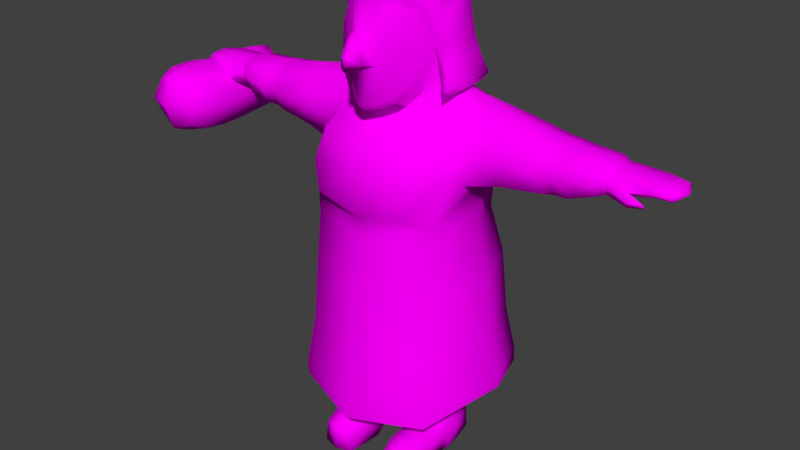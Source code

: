# Source: Woman4.blend  (saved by Blender 2.79.0; exported with 4.5.12 LTS)
import bpy
from mathutils import Matrix  # noqa: F401  (used for matrix-valued properties, if any)

bpy.ops.wm.read_factory_settings(use_empty=True)
scene = bpy.context.scene
scene.name = 'Scene'

# ---- collections
col_collection_1 = bpy.data.collections.new('Collection 1'); scene.collection.children.link(col_collection_1)

# ---- images (referenced by path relative to the original .blend; pixels are not part of the script)
import os
ASSET_DIR = os.environ.get("B2B_ASSET_DIR", "")  # directory of the original .blend (textures are referenced by path, not embedded)
HERE = os.path.dirname(os.path.abspath(__file__))  # packed textures are extracted next to this script under _unpacked/

def load_image(name, relpath, width, height, colorspace="sRGB"):
    """Load a texture the original file referenced (path relative to the .blend, or extracted next to this script)."""
    p = next((c for c in (os.path.join(HERE, relpath), os.path.join(ASSET_DIR, relpath)) if relpath and os.path.exists(c)), "")
    if p:
        img = bpy.data.images.load(p, check_existing=True)
        img.name = name
    else:  # same state as the original file: an image datablock whose file is absent (Cycles renders it pink)
        img = bpy.data.images.new(name, width, height)
        img.source = "FILE"
        img.filepath = "//" + (relpath or name)
    img.colorspace_settings.name = colorspace
    return img
img_woman_material = load_image('woman_material', 'woman_material.png', 1024, 1024, 'sRGB')

# ---- materials (node trees are filled in below, after node groups)
mat_material = bpy.data.materials.new('Material')
mat_material.alpha_threshold = 0.0
mat_material.roughness = 0.5
mat_material.line_color = (0.0, 0.0, 0.0, 1.0)

# ---- material node trees
mat_material.use_nodes = True; mat_material.node_tree.nodes.clear()
_N = mat_material.node_tree.nodes; _L = mat_material.node_tree.links
n0 = _N.new('ShaderNodeOutputMaterial'); n0.name = 'Material Output'; n0.location = (300, 300)
n1 = _N.new('ShaderNodeBsdfDiffuse'); n1.name = 'Diffuse BSDF'; n1.location = (10, 300)
n2 = _N.new('ShaderNodeTexImage'); n2.name = 'Image Texture'; n2.location = (-180, 300)
n2.width = 140
n2.image = img_woman_material
_L.new(n1.outputs[0], n0.inputs[0])
_L.new(n2.outputs[0], n1.inputs[0])
n0.is_active_output = True

# ---- world
world_world = bpy.data.worlds.new('World'); scene.world = world_world
world_world.color = (0.05088, 0.05088, 0.05088)
world_world.use_sun_shadow = False
world_world.sun_shadow_jitter_overblur = 0.0
world_world.cycles.sampling_method = 'MANUAL'

# ---- meshes
me_plane = bpy.data.meshes.new('Plane')
me_plane.from_pydata([(0.0937, -0.1329, 1.227), (0.1088, -0.1258, 1.428), (0.1112, -0.1058, 1.284), (0.1037, -0.1068, 1.348), (0.0646, -0.1697, 1.194), (0.06887, -0.1728, 1.444), (0.08618, -0.1836, 1.255), (0.08417, -0.1803, 1.373), (0.03679, -0.1931, 1.466), (0.05079, -0.209, 1.293), (0.03586, -0.2019, 1.371), (0.03421, -0.2042, 1.18), (0.1064, -0.108, 1.217), (0.1268, -0.1126, 1.437), (0.1224, -0.08057, 1.276), (0.1375, -0.06722, 1.326), (0.07159, -0.1448, 1.18), (0.0832, -0.1402, 1.466), (0.04009, -0.1775, 1.165), (0.03343, -0.2415, 1.298), (0.0231, -0.2351, 1.356), (0.1377, 0.01074, 1.319), (0.1375, 0.06819, 1.323), (0.05822, 0.1031, 1.326), (0.04947, -0.1974, 1.494), (0.1591, -0.07012, 1.342), (0.1496, -0.1034, 1.455), (0.0552, -0.1636, 1.519), (0.1013, -0.1359, 1.491), (0.05322, -0.1011, 1.535), (0.05222, -0.03604, 1.54), (0.05208, 0.05084, 1.517), (0.06367, 0.1157, 1.473), (0.09852, -0.09223, 1.507), (0.09802, -0.03643, 1.514), (0.09756, 0.03669, 1.494), (0.1268, 0.08577, 1.452), (0.1481, 0.01324, 1.456), (0.1379, -0.04536, 1.454), (0.1591, 0.008441, 1.341), (0.1573, 0.07318, 1.34), (0.06116, 0.1145, 1.338), (0.09299, -0.05689, 1.202), (0.105, -0.03247, 1.22), (0.1038, -0.00925, 1.241), (0.06915, -0.0791, 1.183), (0.05178, -0.09991, 1.178), (0.103, 0.02514, 1.261), (0.09893, 0.06645, 1.262), (0.06225, 0.09231, 1.265), (0.09427, -0.03176, 1.149), (0.1068, -0.00993, 1.156), (0.1058, 0.01133, 1.166), (0.06998, -0.05011, 1.144), (0.05099, -0.07022, 1.137), (0.1037, 0.0426, 1.182), (0.09599, 0.0769, 1.19), (0.06312, 0.1053, 1.208), (0.1529, 0.03998, 1.185), (0.1728, 0.03542, 1.218), (0.1698, 0.1275, 1.216), (0.1524, 0.1212, 1.19), (0.1614, -0.07367, 1.193), (0.04824, 0.1741, 1.193), (0.05277, 0.1878, 1.213), (0.1791, -0.07794, 1.219), (0.06493, 0.1456, 1.276), (0.1612, 0.09762, 1.277), (0.1633, 0.02552, 1.278), (0.1502, -0.05875, 1.259), (0.1633, -0.06198, 1.279), (0.1491, 0.09265, 1.258), (0.1502, 0.02842, 1.254), (0.06117, 0.137, 1.262), (0.02223, -0.2604, 1.288), (0.01633, -0.2655, 1.321), (0.09427, -0.028, 1.11), (0.1069, -0.007792, 1.116), (0.106, 0.0118, 1.122), (0.06998, -0.04492, 1.105), (0.05099, -0.06349, 1.1), (0.1046, 0.04131, 1.131), (0.09654, 0.07324, 1.14), (0.06312, 0.1005, 1.148), (0.0, -0.2186, 1.174), (-0.0937, -0.1329, 1.227), (0.0, -0.2079, 1.468), (-0.1088, -0.1258, 1.428), (0.0, -0.2217, 1.375), (0.0, -0.244, 1.297), (-0.1112, -0.1058, 1.284), (-0.1037, -0.1068, 1.348), (-0.0646, -0.1697, 1.194), (-0.06887, -0.1728, 1.444), (-0.08618, -0.1836, 1.255), (-0.08417, -0.1803, 1.373), (-0.03679, -0.1931, 1.466), (-0.05079, -0.209, 1.293), (-0.03586, -0.2019, 1.371), (-0.03421, -0.2042, 1.18), (0.0, -0.2006, 1.159), (-0.1064, -0.108, 1.217), (-0.1268, -0.1126, 1.437), (-0.1224, -0.08057, 1.276), (-0.1375, -0.06722, 1.326), (-0.07159, -0.1448, 1.18), (-0.0832, -0.1402, 1.466), (-0.04009, -0.1775, 1.165), (0.0, -0.2484, 1.36), (0.0, -0.2679, 1.298), (-0.03343, -0.2415, 1.298), (-0.0231, -0.2351, 1.356), (-0.1377, 0.01074, 1.319), (-0.1375, 0.06819, 1.323), (-0.05822, 0.1031, 1.326), (0.0, 0.1103, 1.324), (-0.04947, -0.1974, 1.494), (0.0, -0.2124, 1.498), (-0.1591, -0.07012, 1.342), (-0.1496, -0.1034, 1.455), (-0.0552, -0.1636, 1.519), (0.0, -0.181, 1.527), (-0.1013, -0.1359, 1.491), (0.0, -0.1082, 1.547), (0.0, -0.03753, 1.55), (0.0, 0.06035, 1.526), (0.0, 0.1225, 1.473), (-0.05322, -0.1011, 1.535), (-0.05222, -0.03604, 1.54), (-0.05208, 0.05084, 1.517), (-0.06367, 0.1157, 1.473), (-0.09852, -0.09223, 1.507), (-0.09802, -0.03643, 1.514), (-0.09756, 0.03669, 1.494), (-0.1268, 0.08577, 1.452), (-0.1481, 0.01324, 1.456), (-0.1379, -0.04536, 1.454), (-0.1591, 0.008441, 1.341), (-0.1573, 0.07318, 1.34), (-0.06116, 0.1145, 1.338), (0.0, 0.1217, 1.335), (0.0, -0.1152, 1.175), (-0.09299, -0.05689, 1.202), (-0.105, -0.03247, 1.22), (-0.1038, -0.00925, 1.241), (-0.06915, -0.0791, 1.183), (-0.05178, -0.09991, 1.178), (-0.103, 0.02514, 1.261), (-0.09893, 0.06645, 1.262), (-0.06225, 0.09231, 1.265), (0.0, 0.1052, 1.268), (0.0, -0.08382, 1.129), (-0.09427, -0.03176, 1.149), (-0.1068, -0.00993, 1.156), (-0.1058, 0.01133, 1.166), (-0.06998, -0.05011, 1.144), (-0.05099, -0.07022, 1.137), (-0.1037, 0.0426, 1.182), (-0.09599, 0.0769, 1.19), (-0.06312, 0.1053, 1.208), (0.0, 0.1206, 1.216), (-0.1529, 0.03998, 1.185), (-0.1728, 0.03542, 1.218), (0.0, 0.1849, 1.191), (0.0, 0.1989, 1.21), (-0.1698, 0.1275, 1.216), (-0.1524, 0.1212, 1.19), (-0.1614, -0.07367, 1.193), (-0.04824, 0.1741, 1.193), (-0.05277, 0.1878, 1.213), (-0.1791, -0.07794, 1.219), (-0.06493, 0.1456, 1.276), (-0.1612, 0.09762, 1.277), (-0.1633, 0.02552, 1.278), (-0.1502, -0.05875, 1.259), (-0.1633, -0.06198, 1.279), (-0.1491, 0.09265, 1.258), (-0.1502, 0.02842, 1.254), (0.0, 0.1585, 1.275), (-0.06117, 0.137, 1.262), (0.0, 0.1508, 1.263), (0.0, -0.2735, 1.321), (0.0, -0.2751, 1.283), (-0.02223, -0.2604, 1.288), (-0.01633, -0.2655, 1.321), (0.0, -0.07609, 1.096), (-0.09427, -0.028, 1.11), (-0.1069, -0.007792, 1.116), (-0.106, 0.0118, 1.122), (-0.06998, -0.04492, 1.105), (-0.05099, -0.06349, 1.1), (-0.1046, 0.04131, 1.131), (-0.09654, 0.07324, 1.14), (-0.06312, 0.1005, 1.148), (0.0, 0.115, 1.152), (-0.7936, -0.2395, 0.9901), (-0.7068, -0.211, 0.9881), (-0.7936, -0.2111, 0.903), (-0.7936, -0.1989, 1.081), (-0.8804, -0.211, 0.9881), (-0.8585, -0.1897, 0.9242), (-0.8492, -0.1802, 1.062), (-0.7286, -0.1897, 0.9242), (-0.7379, -0.1802, 1.062), (-0.6807, -0.1498, 0.9839), (-0.9064, -0.1498, 0.9839), (-0.7936, -0.1498, 0.8795), (-0.7936, -0.1498, 1.089), (-0.7088, -0.144, 0.9055), (-0.7218, -0.1421, 1.072), (-0.8783, -0.144, 0.9055), (-0.8653, -0.1421, 1.072), (-0.6736, 0.003068, 0.9787), (-0.7936, 0.2395, 0.9901), (-0.9135, 0.003068, 0.9787), (-0.7936, 0.003076, 0.8791), (-0.7936, -0.02727, 1.086), (-0.7036, 0.003072, 0.904), (-0.7165, -0.04531, 1.069), (-0.707, 0.2106, 0.9881), (-0.7936, 0.2106, 0.9033), (-0.7936, 0.2106, 1.073), (-0.8801, 0.2106, 0.9881), (-0.8835, 0.003072, 0.904), (-0.8706, -0.04531, 1.069), (-0.8577, 0.1882, 0.9252), (-0.8577, 0.1882, 1.049), (-0.7295, 0.1882, 0.9252), (-0.7295, 0.1882, 1.049), (-0.6857, 0.1466, 0.9846), (-0.9014, 0.1466, 0.9846), (-0.7936, 0.1466, 0.8848), (-0.7936, 0.1466, 1.084), (-0.7129, 0.1408, 0.91), (-0.7129, 0.1408, 1.058), (-0.8742, 0.1408, 0.91), (-0.8742, 0.1408, 1.058), (-0.7936, 0.003024, 1.078), (-0.7036, 0.003068, 1.053), (-0.8835, 0.003068, 1.053), (-0.7088, -0.144, 1.061), (-0.7285, -0.1898, 1.049), (-0.7936, -0.2111, 1.072), (-0.8586, -0.1898, 1.049), (-0.8783, -0.144, 1.061), (-0.7032, -0.07764, 0.9015), (-0.8839, -0.07764, 1.059), (-0.673, -0.07764, 0.9806), (-0.9142, -0.07764, 0.9806), (-0.7936, -0.07764, 0.8749), (-0.7936, -0.07764, 1.088), (-0.7032, -0.07764, 1.059), (-0.8839, -0.07764, 0.9015), (-0.8692, -0.07764, 1.072), (-0.7179, -0.07764, 1.072), (0.1382, 0.1709, 1.132), (0.2378, 0.01812, 0.863), (0.1287, 0.01478, 1.168), (0.2044, -0.1712, 0.8494), (0.1286, -0.07443, 1.125), (0.171, 0.172, 0.8586), (0.09849, 0.1074, 1.185), (0.2078, 0.1455, 1.109), (0.1812, 0.0187, 1.161), (0.2275, -0.09015, 1.047), (0.2405, 0.0227, 0.9517), (0.1604, 0.0821, 1.176), (0.2207, 0.1169, 0.9815), (0.2473, -0.07416, 0.9643), (0.1909, -0.05386, 1.119), (0.3263, 0.1449, 1.059), (0.3279, 0.02793, 1.162), (0.3353, -0.08569, 1.063), (0.3371, 0.02911, 0.9589), (0.3288, 0.1096, 1.136), (0.3283, 0.1153, 0.9839), (0.3431, -0.05772, 0.985), (0.3294, -0.05075, 1.136), (0.1466, -0.1883, 1.069), (0.1861, -0.08971, 1.087), (0.1753, -0.2131, 0.9704), (0.1501, -0.2265, 0.8842), (0.2141, -0.1204, 1.049), (0.2253, -0.1084, 0.9931), (0.2308, 0.01174, 0.796), (0.1987, -0.1746, 0.7913), (0.1711, 0.1626, 0.799), (0.3115, 0.03348, 0.2812), (0.2292, -0.2219, 0.2313), (0.2262, 0.2468, 0.2321), (0.1943, 0.2013, 0.6375), (0.1976, -0.1943, 0.635), (0.2622, 0.02407, 0.6346), (0.2066, 0.2171, 0.4317), (0.2089, -0.2037, 0.4312), (0.2808, 0.02716, 0.456), (0.4662, 0.1273, 1.059), (0.4671, 0.02721, 1.137), (0.4683, -0.06975, 1.06), (0.4693, 0.02822, 0.9744), (0.468, 0.09779, 1.117), (0.4673, 0.1013, 0.9978), (0.4703, -0.04482, 0.9983), (0.467, -0.04145, 1.116), (0.4996, 0.1274, 1.059), (0.5001, 0.03517, 1.134), (0.5004, -0.05487, 1.059), (0.5022, 0.03666, 0.9783), (0.5013, 0.1003, 1.114), (0.5006, 0.1037, 1.001), (0.5024, -0.0308, 0.9998), (0.4996, -0.02835, 1.114), (0.5373, 0.1229, 1.059), (0.5373, 0.02727, 1.129), (0.5371, -0.06511, 1.059), (0.54, 0.029, 0.9838), (0.5387, 0.09508, 1.111), (0.5385, 0.09819, 1.004), (0.5394, -0.04048, 1.004), (0.5365, -0.03867, 1.111), (0.6524, 0.09322, 1.071), (0.6579, 0.0285, 1.111), (0.6529, -0.03391, 1.071), (0.6488, 0.02999, 1.03), (0.6573, 0.07508, 1.1), (0.6492, 0.07641, 1.041), (0.6503, -0.01682, 1.041), (0.6562, -0.0167, 1.1), (0.6157, -0.03158, 1.03), (0.6187, -0.05388, 1.07), (0.6226, -0.03113, 1.109), (0.6248, 0.02814, 1.123), (0.6144, 0.09124, 1.03), (0.6139, 0.03009, 1.015), (0.6181, 0.1131, 1.07), (0.6242, 0.08921, 1.109), (0.2266, 0.2453, 0.279), (0.2297, -0.2232, 0.278), (0.3119, 0.03225, 0.3219), (0.0, 0.208, 1.121), (0.0, 0.01669, 1.193), (0.0, 0.1848, 0.8579), (0.0, 0.1238, 1.198), (-0.1382, 0.1709, 1.132), (-0.2378, 0.01812, 0.863), (-0.1287, 0.01478, 1.168), (0.0, -0.236, 0.8548), (0.0, -0.1199, 1.125), (-0.2044, -0.1712, 0.8494), (-0.1286, -0.07443, 1.125), (-0.171, 0.172, 0.8586), (-0.09849, 0.1074, 1.185), (-0.2078, 0.1455, 1.109), (-0.1812, 0.0187, 1.161), (-0.2275, -0.09015, 1.047), (-0.2405, 0.0227, 0.9517), (-0.1604, 0.0821, 1.176), (-0.2207, 0.1169, 0.9815), (-0.2473, -0.07416, 0.9643), (-0.1909, -0.05386, 1.119), (-0.3263, 0.1449, 1.059), (-0.3279, 0.02793, 1.162), (-0.3353, -0.08569, 1.063), (-0.3371, 0.02911, 0.9589), (-0.3288, 0.1096, 1.136), (-0.3283, 0.1153, 0.9839), (-0.3431, -0.05772, 0.985), (-0.3294, -0.05075, 1.136), (-0.1466, -0.1883, 1.069), (-0.1861, -0.08971, 1.087), (0.0, -0.2498, 1.001), (-0.1753, -0.2131, 0.9704), (0.0, -0.2238, 1.071), (0.0, -0.258, 0.8939), (-0.1501, -0.2265, 0.8842), (-0.2141, -0.1204, 1.049), (-0.2253, -0.1084, 0.9931), (0.0, 0.1926, 0.8012), (-0.2308, 0.01174, 0.796), (0.0, -0.2328, 0.7908), (-0.1987, -0.1746, 0.7913), (-0.1711, 0.1626, 0.799), (0.0, 0.3206, 0.2088), (-0.3115, 0.03348, 0.2812), (0.0, -0.2975, 0.2079), (-0.2292, -0.2219, 0.2313), (-0.2262, 0.2468, 0.2321), (-0.1943, 0.2013, 0.6375), (0.0, 0.2593, 0.638), (0.0, -0.2545, 0.6346), (-0.1976, -0.1943, 0.635), (-0.2622, 0.02407, 0.6346), (-0.2066, 0.2171, 0.4317), (0.0, -0.2692, 0.4187), (0.0, 0.2815, 0.4194), (-0.2089, -0.2037, 0.4312), (-0.2808, 0.02716, 0.456), (-0.4662, 0.1273, 1.059), (-0.4671, 0.02721, 1.137), (-0.4683, -0.06975, 1.06), (-0.4693, 0.02822, 0.9744), (-0.468, 0.09779, 1.117), (-0.4673, 0.1013, 0.9978), (-0.4703, -0.04482, 0.9983), (-0.467, -0.04145, 1.116), (-0.4996, 0.1274, 1.059), (-0.5001, 0.03517, 1.134), (-0.5004, -0.05487, 1.059), (-0.5022, 0.03666, 0.9783), (-0.5013, 0.1003, 1.114), (-0.5006, 0.1037, 1.001), (-0.5024, -0.0308, 0.9998), (-0.4996, -0.02835, 1.114), (-0.5373, 0.1229, 1.059), (-0.5373, 0.02727, 1.129), (-0.5371, -0.06511, 1.059), (-0.54, 0.029, 0.9838), (-0.5387, 0.09508, 1.111), (-0.5385, 0.09819, 1.004), (-0.5394, -0.04048, 1.004), (-0.5365, -0.03867, 1.111), (-0.6524, 0.09322, 1.071), (-0.6579, 0.0285, 1.111), (-0.6529, -0.03391, 1.071), (-0.6488, 0.02999, 1.03), (-0.6573, 0.07508, 1.1), (-0.6492, 0.07641, 1.041), (-0.6503, -0.01682, 1.041), (-0.6562, -0.0167, 1.1), (-0.6157, -0.03158, 1.03), (-0.6187, -0.05388, 1.07), (-0.6226, -0.03113, 1.109), (-0.6248, 0.02814, 1.123), (-0.6144, 0.09124, 1.03), (-0.6139, 0.03009, 1.015), (-0.6181, 0.1131, 1.07), (-0.6242, 0.08921, 1.109), (-0.2266, 0.2453, 0.279), (0.0, -0.2982, 0.2563), (0.0, 0.3184, 0.2576), (-0.2297, -0.2232, 0.278), (-0.3119, 0.03225, 0.3219), (0.6437, 0.09662, 1.071), (0.6497, 0.02842, 1.113), (0.6441, -0.03732, 1.071), (0.6393, 0.02998, 1.028), (0.6491, 0.0776, 1.102), (0.64, 0.07881, 1.04), (0.641, -0.01923, 1.039), (0.6478, -0.01929, 1.101), (0.7623, 0.09627, 1.081), (0.7625, 0.03313, 1.103), (0.7626, -0.02775, 1.081), (0.7635, 0.03458, 1.059), (0.7632, 0.07865, 1.098), (0.7627, 0.07977, 1.065), (0.7636, -0.01097, 1.065), (0.7622, -0.01105, 1.097), (0.8155, 0.08583, 1.081), (0.8157, 0.02911, 1.099), (0.8158, -0.02558, 1.081), (0.8167, 0.03041, 1.063), (0.8163, 0.06999, 1.094), (0.8159, 0.071, 1.068), (0.8168, -0.01051, 1.068), (0.8154, -0.01058, 1.094), (0.6953, -0.01233, 1.1), (0.6933, -0.0296, 1.075), (0.8386, 0.02996, 1.082), (0.6929, 0.09869, 1.075), (0.6919, -0.01227, 1.05), (0.6909, 0.03486, 1.041), (0.6965, 0.08046, 1.1), (0.6966, 0.03337, 1.109), (0.691, 0.08162, 1.05), (0.7126, -0.05198, 1.053), (0.7107, -0.04059, 1.033), (0.7551, -0.03502, 1.041), (0.7582, -0.04562, 1.054), (0.0567, -0.06077, 0.02108), (0.06084, -0.03121, 0.1552), (0.06367, 0.0901, 0.03799), (0.06689, 0.07904, 0.1552), (0.1686, -0.06077, 0.02108), (0.1644, -0.03121, 0.1552), (0.1616, 0.09096, 0.03805), (0.1584, 0.07904, 0.1552), (0.05027, -0.02379, 0.0271), (0.05482, 0.02247, 0.1552), (0.175, -0.02379, 0.0271), (0.1705, 0.02247, 0.1552), (0.1126, 0.1033, 0.04017), (0.1126, 0.09128, 0.1552), (0.1126, -0.07106, 0.01931), (0.1126, -0.0458, 0.1552), (0.1575, -0.217, 0.07411), (0.1126, -0.02412, 0.02705), (0.06571, -0.03353, 0.09946), (0.06356, 0.0859, 0.0997), (0.1617, 0.0859, 0.0997), (0.1596, -0.03353, 0.09946), (0.1754, 0.02324, 0.0997), (0.04985, 0.02324, 0.0997), (0.1126, -0.06092, 0.1262), (0.1126, 0.09903, 0.0997), (0.0636, 0.08582, 0.07243), (0.1617, 0.08582, 0.07243), (0.1708, -0.03502, 0.07235), (0.1753, 0.02287, 0.07243), (0.05003, 0.02287, 0.07243), (0.1126, -0.1285, 0.1162), (0.1126, 0.09901, 0.07243), (0.05451, -0.03502, 0.07235), (0.1655, -0.2175, 0.0007126), (0.1126, -0.2325, 0.0006768), (0.06017, -0.2175, 0.0007126), (0.114, -0.2324, 0.08956), (0.07382, -0.217, 0.07411), (0.06797, -0.1752, 0.09402), (0.1599, -0.1752, 0.09402), (0.1132, -0.1903, 0.1105), (0.06261, -0.1042, 0.09948), (0.05069, -0.1311, 0.07235), (0.05057, -0.09779, 0.001153), (0.1126, -0.1061, 0.001153), (0.1746, -0.1311, 0.07235), (0.1747, -0.09779, 0.001153), (0.1627, -0.1042, 0.09948), (0.1126, 0.07103, 0.0006173), (0.07647, 0.06177, 0.0006173), (0.1587, -0.01602, 0.0006763), (0.1488, 0.06264, 0.0006763), (0.06656, -0.01602, 0.0006763), (0.1126, -0.0162, 0.0006763), (0.06193, -0.03006, 0.2881), (0.06786, 0.07786, 0.2881), (0.1633, -0.03006, 0.2881), (0.1574, 0.07786, 0.2881), (0.05604, 0.02248, 0.2881), (0.1692, 0.02248, 0.2881), (0.1126, 0.08984, 0.2881), (0.1126, -0.04434, 0.2881), (-0.6437, 0.09662, 1.071), (-0.6497, 0.02842, 1.113), (-0.6441, -0.03732, 1.071), (-0.6393, 0.02998, 1.028), (-0.6491, 0.0776, 1.102), (-0.64, 0.07881, 1.04), (-0.641, -0.01923, 1.039), (-0.6478, -0.01929, 1.101), (-0.7623, 0.09627, 1.081), (-0.7625, 0.03313, 1.103), (-0.7626, -0.02775, 1.081), (-0.7635, 0.03458, 1.059), (-0.7632, 0.07865, 1.098), (-0.7627, 0.07977, 1.065), (-0.7636, -0.01097, 1.065), (-0.7622, -0.01105, 1.097), (-0.8155, 0.08583, 1.081), (-0.8157, 0.02911, 1.099), (-0.8158, -0.02558, 1.081), (-0.8167, 0.03041, 1.063), (-0.8163, 0.06999, 1.094), (-0.8159, 0.071, 1.068), (-0.8168, -0.01051, 1.068), (-0.8154, -0.01058, 1.094), (-0.6953, -0.01233, 1.1), (-0.6933, -0.0296, 1.075), (-0.8386, 0.02996, 1.082), (-0.6929, 0.09869, 1.075), (-0.6919, -0.01227, 1.05), (-0.6909, 0.03486, 1.041), (-0.6965, 0.08046, 1.1), (-0.6966, 0.03337, 1.109), (-0.691, 0.08162, 1.05), (-0.7126, -0.05198, 1.053), (-0.7107, -0.04059, 1.033), (-0.7551, -0.03502, 1.041), (-0.7582, -0.04562, 1.054), (-0.0567, -0.06077, 0.02108), (-0.06084, -0.03121, 0.1552), (-0.06367, 0.0901, 0.03799), (-0.06689, 0.07904, 0.1552), (-0.1686, -0.06077, 0.02108), (-0.1644, -0.03121, 0.1552), (-0.1616, 0.09096, 0.03805), (-0.1584, 0.07904, 0.1552), (-0.05027, -0.02379, 0.0271), (-0.05482, 0.02247, 0.1552), (-0.175, -0.02379, 0.0271), (-0.1705, 0.02247, 0.1552), (-0.1126, 0.1033, 0.04017), (-0.1126, 0.09128, 0.1552), (-0.1126, -0.07106, 0.01931), (-0.1126, -0.0458, 0.1552), (-0.1575, -0.217, 0.07411), (-0.1126, -0.02412, 0.02705), (-0.06571, -0.03353, 0.09946), (-0.06356, 0.0859, 0.0997), (-0.1617, 0.0859, 0.0997), (-0.1596, -0.03353, 0.09946), (-0.1754, 0.02324, 0.0997), (-0.04985, 0.02324, 0.0997), (-0.1126, -0.06092, 0.1262), (-0.1126, 0.09903, 0.0997), (-0.0636, 0.08582, 0.07243), (-0.1617, 0.08582, 0.07243), (-0.1708, -0.03502, 0.07235), (-0.1753, 0.02287, 0.07243), (-0.05003, 0.02287, 0.07243), (-0.1126, -0.1285, 0.1162), (-0.1126, 0.09901, 0.07243), (-0.05451, -0.03502, 0.07235), (-0.1655, -0.2175, 0.0007126), (-0.1126, -0.2325, 0.0006768), (-0.06017, -0.2175, 0.0007126), (-0.114, -0.2324, 0.08956), (-0.07382, -0.217, 0.07411), (-0.06797, -0.1752, 0.09402), (-0.1599, -0.1752, 0.09402), (-0.1132, -0.1903, 0.1105), (-0.06261, -0.1042, 0.09948), (-0.05069, -0.1311, 0.07235), (-0.05057, -0.09779, 0.001153), (-0.1126, -0.1061, 0.001153), (-0.1746, -0.1311, 0.07235), (-0.1747, -0.09779, 0.001153), (-0.1627, -0.1042, 0.09948), (-0.1126, 0.07103, 0.0006173), (-0.07647, 0.06177, 0.0006173), (-0.1587, -0.01602, 0.0006763), (-0.1488, 0.06264, 0.0006763), (-0.06656, -0.01602, 0.0006763), (-0.1126, -0.0162, 0.0006763), (-0.06193, -0.03006, 0.2881), (-0.06786, 0.07786, 0.2881), (-0.1633, -0.03006, 0.2881), (-0.1574, 0.07786, 0.2881), (-0.05604, 0.02248, 0.2881), (-0.1692, 0.02248, 0.2881), (-0.1126, 0.08984, 0.2881), (-0.1126, -0.04434, 0.2881)], [], [(7, 1, 5), (0, 6, 4), (6, 2, 3, 7), (9, 6, 7, 10), (11, 4, 6, 9), (10, 7, 5, 8), (0, 2, 6), (7, 3, 1), (88, 10, 8, 86), (84, 11, 9, 89), (9, 10, 20, 19), (3, 2, 14, 15), (5, 1, 13, 17), (0, 4, 16, 12), (11, 84, 100, 18), (1, 3, 15, 13), (2, 0, 12, 14), (4, 11, 18, 16), (19, 20, 75, 74), (89, 19, 109), (10, 88, 108, 20), (17, 13, 26, 28), (72, 71, 61, 58), (70, 69, 62, 65), (8, 5, 17), (66, 67, 60, 64), (67, 68, 59, 60), (8, 17, 28, 24), (13, 15, 25, 26), (86, 8, 24, 117), (24, 28, 27), (117, 24, 27, 121), (27, 29, 123, 121), (28, 33, 29, 27), (30, 29, 33, 34), (124, 123, 29, 30), (125, 124, 30, 31), (31, 30, 34, 35), (126, 125, 31, 32), (32, 31, 35, 36), (28, 26, 33), (36, 35, 37), (35, 34, 38, 37), (34, 33, 26, 38), (26, 25, 38), (37, 38, 25, 39), (36, 37, 39, 40), (41, 32, 36, 40), (140, 126, 32, 41), (18, 100, 141, 46), (15, 14, 43, 44), (12, 16, 45, 42), (22, 21, 47, 48), (16, 18, 46, 45), (23, 22, 48, 49), (21, 15, 44, 47), (14, 12, 42, 43), (115, 23, 49, 150), (43, 42, 50, 51), (150, 49, 57, 160), (47, 44, 52, 55), (44, 43, 51, 52), (48, 47, 55, 56), (45, 46, 54, 53), (42, 45, 53, 50), (49, 48, 56, 57), (46, 141, 151, 54), (58, 61, 60, 59), (62, 58, 59, 65), (63, 163, 164, 64), (61, 63, 64, 60), (68, 70, 65, 59), (178, 66, 64, 164), (71, 73, 63, 61), (69, 72, 58, 62), (73, 180, 163, 63), (23, 115, 180, 73), (15, 21, 72, 69), (22, 23, 73, 71), (140, 41, 66, 178), (39, 25, 70, 68), (40, 39, 68, 67), (41, 40, 67, 66), (25, 15, 69, 70), (21, 22, 71, 72), (182, 74, 75, 181), (109, 74, 182), (20, 108, 181, 75), (53, 54, 80, 79), (50, 53, 79, 76), (57, 56, 82, 83), (54, 151, 185, 80), (51, 50, 76, 77), (160, 57, 83, 194), (55, 52, 78, 81), (52, 51, 77, 78), (56, 55, 81, 82), (89, 9, 19), (109, 19, 74), (95, 93, 87), (85, 92, 94), (94, 95, 91, 90), (97, 98, 95, 94), (99, 97, 94, 92), (98, 96, 93, 95), (85, 94, 90), (95, 87, 91), (88, 86, 96, 98), (84, 89, 97, 99), (97, 110, 111, 98), (91, 104, 103, 90), (93, 106, 102, 87), (85, 101, 105, 92), (99, 107, 100, 84), (87, 102, 104, 91), (90, 103, 101, 85), (92, 105, 107, 99), (110, 183, 184, 111), (89, 109, 110), (98, 111, 108, 88), (106, 122, 119, 102), (177, 161, 166, 176), (175, 170, 167, 174), (96, 106, 93), (171, 169, 165, 172), (172, 165, 162, 173), (96, 116, 122, 106), (102, 119, 118, 104), (86, 117, 116, 96), (116, 120, 122), (117, 121, 120, 116), (120, 121, 123, 127), (122, 120, 127, 131), (128, 132, 131, 127), (124, 128, 127, 123), (125, 129, 128, 124), (129, 133, 132, 128), (126, 130, 129, 125), (130, 134, 133, 129), (122, 131, 119), (134, 135, 133), (133, 135, 136, 132), (132, 136, 119, 131), (119, 136, 118), (135, 137, 118, 136), (134, 138, 137, 135), (139, 138, 134, 130), (140, 139, 130, 126), (107, 146, 141, 100), (104, 144, 143, 103), (101, 142, 145, 105), (113, 148, 147, 112), (105, 145, 146, 107), (114, 149, 148, 113), (112, 147, 144, 104), (103, 143, 142, 101), (115, 150, 149, 114), (143, 153, 152, 142), (150, 160, 159, 149), (147, 157, 154, 144), (144, 154, 153, 143), (148, 158, 157, 147), (145, 155, 156, 146), (142, 152, 155, 145), (149, 159, 158, 148), (146, 156, 151, 141), (161, 162, 165, 166), (167, 170, 162, 161), (168, 169, 164, 163), (166, 165, 169, 168), (173, 162, 170, 175), (178, 164, 169, 171), (176, 166, 168, 179), (174, 167, 161, 177), (179, 168, 163, 180), (114, 179, 180, 115), (104, 174, 177, 112), (113, 176, 179, 114), (140, 178, 171, 139), (137, 173, 175, 118), (138, 172, 173, 137), (139, 171, 172, 138), (118, 175, 174, 104), (112, 177, 176, 113), (182, 181, 184, 183), (109, 182, 183), (111, 184, 181, 108), (155, 189, 190, 156), (152, 186, 189, 155), (159, 193, 192, 158), (156, 190, 185, 151), (153, 187, 186, 152), (160, 194, 193, 159), (157, 191, 188, 154), (154, 188, 187, 153), (158, 192, 191, 157), (89, 110, 97), (109, 183, 110), (204, 240, 241, 196), (204, 196, 202, 208), (195, 197, 202, 196), (195, 196, 241, 242), (195, 242, 243, 199), (195, 199, 200, 197), (205, 210, 200, 199), (205, 199, 243, 244), (206, 208, 202, 197), (206, 197, 200, 210), (207, 198, 203, 209), (207, 211, 201, 198), (250, 253, 211, 207), (250, 207, 209, 254), (249, 206, 210, 252), (249, 245, 208, 206), (248, 205, 244, 246), (248, 252, 210, 205), (247, 204, 208, 245), (247, 251, 240, 204), (229, 219, 228, 234), (229, 233, 227, 219), (213, 219, 227, 220), (213, 221, 228, 219), (213, 222, 226, 221), (213, 220, 225, 222), (230, 222, 225, 235), (230, 236, 226, 222), (231, 220, 227, 233), (231, 235, 225, 220), (232, 234, 228, 221), (232, 221, 226, 236), (237, 232, 236, 239), (237, 238, 234, 232), (215, 223, 235, 231), (215, 231, 233, 217), (214, 239, 236, 230), (214, 230, 235, 223), (212, 217, 233, 229), (212, 229, 234, 238), (216, 218, 238, 237), (224, 216, 237, 239), (209, 203, 241, 240), (203, 198, 242, 241), (198, 201, 243, 242), (253, 224, 239, 246), (254, 209, 240, 251), (201, 211, 244, 243), (218, 254, 251, 238), (211, 253, 246, 244), (212, 238, 251, 247), (212, 247, 245, 217), (214, 223, 252, 248), (214, 248, 246, 239), (215, 217, 245, 249), (215, 249, 252, 223), (216, 250, 254, 218), (216, 224, 253, 250), (339, 342, 261, 255), (339, 255, 260, 341), (268, 264, 282, 283), (260, 255, 262, 267), (256, 260, 267, 265), (257, 259, 269, 263), (258, 283, 281), (259, 347, 372, 278), (340, 257, 261, 342), (340, 347, 259, 257), (263, 269, 277, 271), (264, 268, 276, 272), (262, 266, 274, 270), (268, 265, 273, 276), (261, 257, 263, 266), (258, 256, 265, 268), (255, 261, 266, 262), (264, 269, 279, 282), (265, 267, 275, 273), (267, 262, 270, 275), (269, 264, 272, 277), (266, 263, 271, 274), (278, 282, 279), (370, 373, 281, 280), (370, 280, 278, 372), (280, 283, 282), (269, 259, 278, 279), (346, 258, 281, 373), (260, 256, 284, 286), (258, 346, 379, 285), (256, 258, 285, 284), (341, 260, 286, 377), (439, 336, 289, 382), (337, 438, 384, 288), (338, 337, 288, 287), (336, 338, 287, 289), (286, 284, 292, 290), (284, 285, 291, 292), (285, 379, 389, 291), (377, 286, 290, 388), (290, 292, 295, 293), (292, 291, 294, 295), (291, 389, 393, 294), (388, 290, 293, 394), (273, 275, 301, 299), (275, 270, 296, 301), (277, 272, 298, 303), (274, 271, 297, 300), (276, 273, 299, 302), (270, 274, 300, 296), (272, 276, 302, 298), (271, 277, 303, 297), (303, 298, 306, 311), (300, 297, 305, 308), (302, 299, 307, 310), (296, 300, 308, 304), (298, 302, 310, 306), (297, 303, 311, 305), (299, 301, 309, 307), (301, 296, 304, 309), (307, 309, 317, 315), (309, 304, 312, 317), (311, 306, 314, 319), (308, 305, 313, 316), (310, 307, 315, 318), (304, 308, 316, 312), (306, 310, 318, 314), (305, 311, 319, 313), (329, 328, 326, 322), (331, 330, 327, 321), (333, 332, 325, 323), (332, 334, 320, 325), (330, 329, 322, 327), (335, 331, 321, 324), (328, 333, 323, 326), (334, 335, 324, 320), (312, 316, 335, 334), (318, 315, 333, 328), (316, 313, 331, 335), (319, 314, 329, 330), (317, 312, 334, 332), (315, 317, 332, 333), (313, 319, 330, 331), (314, 318, 328, 329), (293, 295, 338, 336), (295, 294, 337, 338), (294, 393, 438, 337), (394, 293, 336, 439), (280, 281, 283), (278, 280, 282), (258, 268, 283), (339, 343, 351, 342), (339, 341, 350, 343), (358, 376, 375, 354), (350, 357, 352, 343), (344, 355, 357, 350), (345, 353, 359, 349), (348, 374, 376), (349, 368, 372, 347), (340, 342, 351, 345), (340, 345, 349, 347), (353, 361, 367, 359), (354, 362, 366, 358), (352, 360, 364, 356), (358, 366, 363, 355), (351, 356, 353, 345), (348, 358, 355, 344), (343, 352, 356, 351), (354, 375, 369, 359), (355, 363, 365, 357), (357, 365, 360, 352), (359, 367, 362, 354), (356, 364, 361, 353), (368, 369, 375), (370, 371, 374, 373), (370, 372, 368, 371), (371, 375, 376), (359, 369, 368, 349), (346, 373, 374, 348), (350, 381, 378, 344), (348, 380, 379, 346), (344, 378, 380, 348), (341, 377, 381, 350), (439, 382, 386, 437), (440, 385, 384, 438), (441, 383, 385, 440), (437, 386, 383, 441), (381, 387, 391, 378), (378, 391, 390, 380), (380, 390, 389, 379), (377, 388, 387, 381), (387, 392, 396, 391), (391, 396, 395, 390), (390, 395, 393, 389), (388, 394, 392, 387), (363, 400, 402, 365), (365, 402, 397, 360), (367, 404, 399, 362), (364, 401, 398, 361), (366, 403, 400, 363), (360, 397, 401, 364), (362, 399, 403, 366), (361, 398, 404, 367), (404, 412, 407, 399), (401, 409, 406, 398), (403, 411, 408, 400), (397, 405, 409, 401), (399, 407, 411, 403), (398, 406, 412, 404), (400, 408, 410, 402), (402, 410, 405, 397), (408, 416, 418, 410), (410, 418, 413, 405), (412, 420, 415, 407), (409, 417, 414, 406), (411, 419, 416, 408), (405, 413, 417, 409), (407, 415, 419, 411), (406, 414, 420, 412), (430, 423, 427, 429), (432, 422, 428, 431), (434, 424, 426, 433), (433, 426, 421, 435), (431, 428, 423, 430), (436, 425, 422, 432), (429, 427, 424, 434), (435, 421, 425, 436), (413, 435, 436, 417), (419, 429, 434, 416), (417, 436, 432, 414), (420, 431, 430, 415), (418, 433, 435, 413), (416, 434, 433, 418), (414, 432, 431, 420), (415, 430, 429, 419), (392, 437, 441, 396), (396, 441, 440, 395), (395, 440, 438, 393), (394, 439, 437, 392), (371, 376, 374), (368, 375, 371), (348, 376, 358), (472, 473, 451, 454), (470, 471, 453, 456), (469, 472, 454, 450), (467, 470, 456, 452), (473, 466, 457, 451), (471, 474, 455, 453), (474, 469, 450, 455), (466, 467, 452, 457), (452, 456, 464, 460), (451, 457, 465, 459), (453, 455, 463, 461), (455, 450, 458, 463), (457, 452, 460, 465), (454, 451, 459, 462), (456, 453, 461, 464), (450, 454, 462, 458), (462, 459, 468), (464, 461, 468), (458, 462, 468), (460, 464, 468), (459, 465, 468), (461, 463, 468), (463, 458, 468), (465, 460, 468), (449, 444, 467, 466), (447, 442, 469, 474), (445, 447, 474, 471), (443, 449, 466, 473), (470, 467, 478, 477), (442, 446, 472, 469), (448, 445, 471, 470), (446, 443, 473, 472), (475, 476, 477, 478), (444, 448, 476, 475), (467, 475, 478), (470, 476, 448), (467, 444, 475), (470, 477, 476), (502, 488, 482, 498), (504, 492, 486, 499), (501, 490, 484, 500), (503, 494, 480, 497), (496, 489, 483, 493), (513, 495, 516, 514), (514, 516, 517, 515), (485, 489, 530, 531), (499, 486, 490, 501), (497, 480, 488, 502), (491, 485, 531, 528), (516, 520, 518, 517), (495, 519, 520, 516), (487, 496, 493, 479), (500, 484, 494, 503), (498, 482, 492, 504), (505, 498, 504, 511), (526, 525, 495, 513), (512, 497, 502, 509), (506, 499, 501, 508), (523, 524, 514, 515), (508, 501, 500, 507), (511, 504, 499, 506), (509, 502, 498, 505), (487, 509, 505, 481), (491, 511, 506, 485), (489, 508, 507, 483), (510, 521, 518, 520), (485, 506, 508, 489), (479, 512, 509, 487), (522, 523, 515, 517), (481, 505, 511, 491), (524, 526, 513, 514), (521, 522, 517, 518), (527, 510, 520, 519), (525, 527, 519, 495), (507, 500, 527, 525), (500, 503, 510, 527), (497, 512, 522, 521), (493, 483, 526, 524), (512, 479, 523, 522), (503, 497, 521, 510), (479, 493, 524, 523), (483, 507, 525, 526), (528, 531, 530, 533), (529, 528, 533, 532), (489, 496, 533, 530), (487, 481, 529, 532), (496, 487, 532, 533), (481, 491, 528, 529), (480, 494, 541, 534), (486, 492, 540, 537), (494, 484, 536, 541), (492, 482, 535, 540), (484, 490, 539, 536), (490, 486, 537, 539), (488, 480, 534, 538), (482, 488, 538, 535), (572, 554, 551, 573), (570, 556, 553, 571), (569, 550, 554, 572), (567, 552, 556, 570), (573, 551, 557, 566), (571, 553, 555, 574), (574, 555, 550, 569), (566, 557, 552, 567), (552, 560, 564, 556), (551, 559, 565, 557), (553, 561, 563, 555), (555, 563, 558, 550), (557, 565, 560, 552), (554, 562, 559, 551), (556, 564, 561, 553), (550, 558, 562, 554), (562, 568, 559), (564, 568, 561), (558, 568, 562), (560, 568, 564), (559, 568, 565), (561, 568, 563), (563, 568, 558), (565, 568, 560), (549, 566, 567, 544), (547, 574, 569, 542), (545, 571, 574, 547), (543, 573, 566, 549), (570, 577, 578, 567), (542, 569, 572, 546), (548, 570, 571, 545), (546, 572, 573, 543), (575, 578, 577, 576), (544, 575, 576, 548), (567, 578, 575), (570, 548, 576), (567, 575, 544), (570, 576, 577), (602, 598, 582, 588), (604, 599, 586, 592), (601, 600, 584, 590), (603, 597, 580, 594), (596, 593, 583, 589), (613, 614, 616, 595), (614, 615, 617, 616), (585, 631, 630, 589), (599, 601, 590, 586), (597, 602, 588, 580), (591, 628, 631, 585), (616, 617, 618, 620), (595, 616, 620, 619), (587, 579, 593, 596), (600, 603, 594, 584), (598, 604, 592, 582), (605, 611, 604, 598), (626, 613, 595, 625), (612, 609, 602, 597), (606, 608, 601, 599), (623, 615, 614, 624), (608, 607, 600, 601), (611, 606, 599, 604), (609, 605, 598, 602), (587, 581, 605, 609), (591, 585, 606, 611), (589, 583, 607, 608), (610, 620, 618, 621), (585, 589, 608, 606), (579, 587, 609, 612), (622, 617, 615, 623), (581, 591, 611, 605), (624, 614, 613, 626), (621, 618, 617, 622), (627, 619, 620, 610), (625, 595, 619, 627), (607, 625, 627, 600), (600, 627, 610, 603), (597, 621, 622, 612), (593, 624, 626, 583), (612, 622, 623, 579), (603, 610, 621, 597), (579, 623, 624, 593), (583, 626, 625, 607), (628, 633, 630, 631), (629, 632, 633, 628), (589, 630, 633, 596), (587, 632, 629, 581), (596, 633, 632, 587), (581, 629, 628, 591), (580, 634, 641, 594), (586, 637, 640, 592), (594, 641, 636, 584), (592, 640, 635, 582), (584, 636, 639, 590), (590, 639, 637, 586), (588, 638, 634, 580), (582, 635, 638, 588)])
me_plane.polygons.foreach_set('use_smooth', [True] * 630)
_uv = me_plane.uv_layers.new(name='UVMap')
_uv.uv.foreach_set('vector', [0.5932, 0.5595, 0.6097, 0.5758, 0.587, 0.5853, 0.5915, 0.5056, 0.5865, 0.5165, 0.5752, 0.5018, 0.5865, 0.5165, 0.6083, 0.5205, 0.6118, 0.5439, 0.5932, 0.5595, 0.5811, 0.5289, 0.5865, 0.5165, 0.5932, 0.5595, 0.5776, 0.5657, 0.5641, 0.5013, 0.5752, 0.5018, 0.5865, 0.5165, 0.5811, 0.5289, 0.5776, 0.5657, 0.5932, 0.5595, 0.587, 0.5853, 0.5713, 0.594, 0.5915, 0.5056, 0.6083, 0.5205, 0.5865, 0.5165, 0.5932, 0.5595, 0.6118, 0.5439, 0.6097, 0.5758, 0.5559, 0.5685, 0.5776, 0.5657, 0.5713, 0.594, 0.5559, 0.5942, 0.5559, 0.5013, 0.5641, 0.5013, 0.5811, 0.5289, 0.5559, 0.5261, 0.5811, 0.5289, 0.5776, 0.5657, 0.5669, 0.5582, 0.5699, 0.5335, 0.6118, 0.5439, 0.6083, 0.5205, 0.6153, 0.5145, 0.6291, 0.5315, 0.587, 0.5853, 0.6097, 0.5758, 0.6186, 0.5787, 0.5983, 0.5919, 0.5915, 0.5056, 0.5752, 0.5018, 0.5775, 0.4963, 0.5963, 0.4999, 0.5641, 0.5013, 0.5559, 0.5013, 0.5559, 0.4989, 0.5656, 0.4975, 0.6097, 0.5758, 0.6118, 0.5439, 0.6291, 0.5315, 0.6186, 0.5787, 0.6083, 0.5205, 0.5915, 0.5056, 0.5963, 0.4999, 0.6153, 0.5145, 0.5752, 0.5018, 0.5641, 0.5013, 0.5656, 0.4975, 0.5775, 0.4963, 0.5699, 0.5335, 0.5669, 0.5582, 0.5612, 0.545, 0.5611, 0.5367, 0.5559, 0.5261, 0.5699, 0.5335, 0.5559, 0.5338, 0.5776, 0.5657, 0.5559, 0.5685, 0.5559, 0.5576, 0.5669, 0.5582, 0.03079, 0.496, 0.05006, 0.473, 0.06057, 0.4807, 0.04394, 0.5016, 0.9459, 0.4609, 0.9253, 0.4492, 0.9304, 0.4221, 0.9564, 0.437, 0.1093, 0.4113, 0.11, 0.3971, 0.138, 0.3802, 0.132, 0.3937, 0.5713, 0.594, 0.587, 0.5853, 0.5983, 0.5919, 0.1818, 0.5028, 0.1635, 0.463, 0.1885, 0.4547, 0.2142, 0.5039, 0.1635, 0.463, 0.1421, 0.4407, 0.1658, 0.4245, 0.1885, 0.4547, 0.01062, 0.5245, 0.03079, 0.496, 0.04394, 0.5016, 0.02482, 0.526, 0.05006, 0.473, 0.083, 0.4248, 0.08783, 0.4372, 0.06057, 0.4807, 0.009975, 0.5451, 0.01062, 0.5245, 0.02482, 0.526, 0.02248, 0.5439, 0.02482, 0.526, 0.04394, 0.5016, 0.0395, 0.5246, 0.02248, 0.5439, 0.02482, 0.526, 0.0395, 0.5246, 0.03657, 0.5425, 0.0395, 0.5246, 0.05944, 0.524, 0.05891, 0.5403, 0.03657, 0.5425, 0.04394, 0.5016, 0.06171, 0.5065, 0.05944, 0.524, 0.0395, 0.5246, 0.07809, 0.5244, 0.05944, 0.524, 0.06171, 0.5065, 0.07921, 0.5097, 0.07814, 0.5385, 0.05891, 0.5403, 0.05944, 0.524, 0.07809, 0.5244, 0.103, 0.5361, 0.07814, 0.5385, 0.07809, 0.5244, 0.101, 0.5238, 0.101, 0.5238, 0.07809, 0.5244, 0.07921, 0.5097, 0.09989, 0.5107, 0.1214, 0.5343, 0.103, 0.5361, 0.101, 0.5238, 0.1185, 0.5199, 0.1185, 0.5199, 0.101, 0.5238, 0.09989, 0.5107, 0.116, 0.5033, 0.04394, 0.5016, 0.06057, 0.4807, 0.06171, 0.5065, 0.116, 0.5033, 0.09989, 0.5107, 0.09921, 0.4922, 0.09989, 0.5107, 0.07921, 0.5097, 0.08096, 0.4864, 0.09921, 0.4922, 0.07921, 0.5097, 0.06171, 0.5065, 0.06057, 0.4807, 0.08096, 0.4864, 0.06057, 0.4807, 0.08783, 0.4372, 0.08096, 0.4864, 0.09921, 0.4922, 0.08096, 0.4864, 0.08783, 0.4372, 0.1186, 0.4563, 0.116, 0.5033, 0.09921, 0.4922, 0.1186, 0.4563, 0.1386, 0.4729, 0.1567, 0.5091, 0.1185, 0.5199, 0.116, 0.5033, 0.1386, 0.4729, 0.1616, 0.5304, 0.1214, 0.5343, 0.1185, 0.5199, 0.1567, 0.5091, 0.5656, 0.4975, 0.5559, 0.4989, 0.5559, 0.4812, 0.5785, 0.4813, 0.6291, 0.5315, 0.6153, 0.5145, 0.6207, 0.483, 0.6339, 0.4855, 0.5963, 0.4999, 0.5775, 0.4963, 0.5897, 0.4786, 0.6063, 0.4816, 0.6798, 0.5075, 0.657, 0.515, 0.6514, 0.486, 0.6684, 0.4777, 0.5775, 0.4963, 0.5656, 0.4975, 0.5785, 0.4813, 0.5897, 0.4786, 0.7054, 0.4835, 0.6798, 0.5075, 0.6684, 0.4777, 0.6861, 0.466, 0.657, 0.515, 0.6291, 0.5315, 0.6339, 0.4855, 0.6514, 0.486, 0.6153, 0.5145, 0.5963, 0.4999, 0.6063, 0.4816, 0.6207, 0.483, 0.7231, 0.4676, 0.7054, 0.4835, 0.6861, 0.466, 0.7081, 0.4503, 0.6207, 0.483, 0.6063, 0.4816, 0.6049, 0.4556, 0.616, 0.4538, 0.7081, 0.4503, 0.6861, 0.466, 0.6736, 0.4444, 0.6966, 0.432, 0.6514, 0.486, 0.6339, 0.4855, 0.6258, 0.4533, 0.6405, 0.4527, 0.6339, 0.4855, 0.6207, 0.483, 0.616, 0.4538, 0.6258, 0.4533, 0.6684, 0.4777, 0.6514, 0.486, 0.6405, 0.4527, 0.6547, 0.4481, 0.5897, 0.4786, 0.5785, 0.4813, 0.5795, 0.459, 0.5918, 0.4578, 0.6063, 0.4816, 0.5897, 0.4786, 0.5918, 0.4578, 0.6049, 0.4556, 0.6861, 0.466, 0.6684, 0.4777, 0.6547, 0.4481, 0.6736, 0.4444, 0.5785, 0.4813, 0.5559, 0.4812, 0.5559, 0.4586, 0.5795, 0.459, 0.1799, 0.4152, 0.2006, 0.4485, 0.1885, 0.4547, 0.1658, 0.4245, 0.138, 0.3802, 0.1799, 0.4152, 0.1658, 0.4245, 0.132, 0.3937, 0.2247, 0.5007, 0.2293, 0.5239, 0.2194, 0.5249, 0.2142, 0.5039, 0.2006, 0.4485, 0.2247, 0.5007, 0.2142, 0.5039, 0.1885, 0.4547, 0.1421, 0.4407, 0.1093, 0.4113, 0.132, 0.3937, 0.1658, 0.4245, 0.1882, 0.5279, 0.1818, 0.5028, 0.2142, 0.5039, 0.2194, 0.5249, 0.9253, 0.4492, 0.8893, 0.4427, 0.8847, 0.414, 0.9304, 0.4221, 0.972, 0.4798, 0.9459, 0.4609, 0.9564, 0.437, 0.99, 0.4622, 0.8893, 0.4427, 0.8665, 0.4405, 0.8665, 0.4114, 0.8847, 0.414, 0.8881, 0.4692, 0.8665, 0.4673, 0.8665, 0.4405, 0.8893, 0.4427, 0.9608, 0.5027, 0.9382, 0.4847, 0.9459, 0.4609, 0.972, 0.4798, 0.9196, 0.4744, 0.8881, 0.4692, 0.8893, 0.4427, 0.9253, 0.4492, 0.1616, 0.5304, 0.1567, 0.5091, 0.1818, 0.5028, 0.1882, 0.5279, 0.1186, 0.4563, 0.08783, 0.4372, 0.1093, 0.4113, 0.1421, 0.4407, 0.1386, 0.4729, 0.1186, 0.4563, 0.1421, 0.4407, 0.1635, 0.463, 0.1567, 0.5091, 0.1386, 0.4729, 0.1635, 0.463, 0.1818, 0.5028, 0.08783, 0.4372, 0.083, 0.4248, 0.11, 0.3971, 0.1093, 0.4113, 0.9382, 0.4847, 0.9196, 0.4744, 0.9253, 0.4492, 0.9459, 0.4609, 0.5559, 0.5372, 0.5611, 0.5367, 0.5612, 0.545, 0.5559, 0.545, 0.5559, 0.5338, 0.5611, 0.5367, 0.5559, 0.5372, 0.5669, 0.5582, 0.5559, 0.5576, 0.5559, 0.545, 0.5612, 0.545, 0.5918, 0.4578, 0.5795, 0.459, 0.5774, 0.4434, 0.588, 0.4424, 0.6049, 0.4556, 0.5918, 0.4578, 0.588, 0.4424, 0.5999, 0.4403, 0.6736, 0.4444, 0.6547, 0.4481, 0.643, 0.4313, 0.6594, 0.4247, 0.5795, 0.459, 0.5559, 0.4586, 0.5559, 0.4442, 0.5774, 0.4434, 0.616, 0.4538, 0.6049, 0.4556, 0.5999, 0.4403, 0.6095, 0.4386, 0.6966, 0.432, 0.6736, 0.4444, 0.6594, 0.4247, 0.6817, 0.4114, 0.6405, 0.4527, 0.6258, 0.4533, 0.6176, 0.4372, 0.6297, 0.4346, 0.6258, 0.4533, 0.616, 0.4538, 0.6095, 0.4386, 0.6176, 0.4372, 0.6547, 0.4481, 0.6405, 0.4527, 0.6297, 0.4346, 0.643, 0.4313, 0.5559, 0.5261, 0.5811, 0.5289, 0.5699, 0.5335, 0.5559, 0.5338, 0.5699, 0.5335, 0.5611, 0.5367, 0.5186, 0.5595, 0.5249, 0.5853, 0.5022, 0.5758, 0.5204, 0.5056, 0.5366, 0.5018, 0.5253, 0.5165, 0.5253, 0.5165, 0.5186, 0.5595, 0.5, 0.5439, 0.5035, 0.5205, 0.5307, 0.5289, 0.5342, 0.5657, 0.5186, 0.5595, 0.5253, 0.5165, 0.5477, 0.5013, 0.5307, 0.5289, 0.5253, 0.5165, 0.5366, 0.5018, 0.5342, 0.5657, 0.5405, 0.594, 0.5249, 0.5853, 0.5186, 0.5595, 0.5204, 0.5056, 0.5253, 0.5165, 0.5035, 0.5205, 0.5186, 0.5595, 0.5022, 0.5758, 0.5, 0.5439, 0.5559, 0.5685, 0.5559, 0.5942, 0.5405, 0.594, 0.5342, 0.5657, 0.5559, 0.5013, 0.5559, 0.5261, 0.5307, 0.5289, 0.5477, 0.5013, 0.5307, 0.5289, 0.5419, 0.5335, 0.5449, 0.5582, 0.5342, 0.5657, 0.5, 0.5439, 0.4827, 0.5315, 0.4965, 0.5145, 0.5035, 0.5205, 0.5249, 0.5853, 0.5135, 0.5919, 0.4932, 0.5787, 0.5022, 0.5758, 0.5204, 0.5056, 0.5155, 0.4999, 0.5343, 0.4963, 0.5366, 0.5018, 0.5477, 0.5013, 0.5462, 0.4975, 0.5559, 0.4989, 0.5559, 0.5013, 0.5022, 0.5758, 0.4932, 0.5787, 0.4827, 0.5315, 0.5, 0.5439, 0.5035, 0.5205, 0.4965, 0.5145, 0.5155, 0.4999, 0.5204, 0.5056, 0.5366, 0.5018, 0.5343, 0.4963, 0.5462, 0.4975, 0.5477, 0.5013, 0.5419, 0.5335, 0.5507, 0.5367, 0.5506, 0.545, 0.5449, 0.5582, 0.5559, 0.5261, 0.5559, 0.5338, 0.5419, 0.5335, 0.5342, 0.5657, 0.5449, 0.5582, 0.5559, 0.5576, 0.5559, 0.5685, 0.03978, 0.5892, 0.05162, 0.5813, 0.07194, 0.5986, 0.06309, 0.6081, 0.7871, 0.4609, 0.7766, 0.437, 0.8027, 0.4221, 0.8078, 0.4492, 0.133, 0.6574, 0.1587, 0.6703, 0.1672, 0.6824, 0.1364, 0.6712, 0.5405, 0.594, 0.5135, 0.5919, 0.5249, 0.5853, 0.1867, 0.5537, 0.2183, 0.5464, 0.2025, 0.5997, 0.1763, 0.5963, 0.1763, 0.5963, 0.2025, 0.5997, 0.186, 0.6336, 0.1596, 0.6223, 0.01454, 0.5651, 0.02819, 0.5609, 0.05162, 0.5813, 0.03978, 0.5892, 0.06309, 0.6081, 0.07194, 0.5986, 0.107, 0.6361, 0.1046, 0.6491, 0.009975, 0.5451, 0.02248, 0.5439, 0.02819, 0.5609, 0.01454, 0.5651, 0.02819, 0.5609, 0.04286, 0.5595, 0.05162, 0.5813, 0.02248, 0.5439, 0.03657, 0.5425, 0.04286, 0.5595, 0.02819, 0.5609, 0.04286, 0.5595, 0.03657, 0.5425, 0.05891, 0.5403, 0.06255, 0.5563, 0.05162, 0.5813, 0.04286, 0.5595, 0.06255, 0.5563, 0.06811, 0.573, 0.08079, 0.5524, 0.08469, 0.5665, 0.06811, 0.573, 0.06255, 0.5563, 0.07814, 0.5385, 0.08079, 0.5524, 0.06255, 0.5563, 0.05891, 0.5403, 0.103, 0.5361, 0.1034, 0.5485, 0.08079, 0.5524, 0.07814, 0.5385, 0.1034, 0.5485, 0.1048, 0.5616, 0.08469, 0.5665, 0.08079, 0.5524, 0.1214, 0.5343, 0.1213, 0.549, 0.1034, 0.5485, 0.103, 0.5361, 0.1213, 0.549, 0.1221, 0.5658, 0.1048, 0.5616, 0.1034, 0.5485, 0.05162, 0.5813, 0.06811, 0.573, 0.07194, 0.5986, 0.1221, 0.5658, 0.1077, 0.5799, 0.1048, 0.5616, 0.1048, 0.5616, 0.1077, 0.5799, 0.09087, 0.5891, 0.08469, 0.5665, 0.08469, 0.5665, 0.09087, 0.5891, 0.07194, 0.5986, 0.06811, 0.573, 0.07194, 0.5986, 0.09087, 0.5891, 0.107, 0.6361, 0.1077, 0.5799, 0.1336, 0.6115, 0.107, 0.6361, 0.09087, 0.5891, 0.1221, 0.5658, 0.1501, 0.5913, 0.1336, 0.6115, 0.1077, 0.5799, 0.1609, 0.5524, 0.1501, 0.5913, 0.1221, 0.5658, 0.1213, 0.549, 0.1616, 0.5304, 0.1609, 0.5524, 0.1213, 0.549, 0.1214, 0.5343, 0.5462, 0.4975, 0.5333, 0.4813, 0.5559, 0.4812, 0.5559, 0.4989, 0.4827, 0.5315, 0.4779, 0.4855, 0.4911, 0.483, 0.4965, 0.5145, 0.5155, 0.4999, 0.5056, 0.4816, 0.5222, 0.4786, 0.5343, 0.4963, 0.432, 0.5075, 0.4434, 0.4777, 0.4604, 0.486, 0.4548, 0.515, 0.5343, 0.4963, 0.5222, 0.4786, 0.5333, 0.4813, 0.5462, 0.4975, 0.4064, 0.4835, 0.4258, 0.466, 0.4434, 0.4777, 0.432, 0.5075, 0.4548, 0.515, 0.4604, 0.486, 0.4779, 0.4855, 0.4827, 0.5315, 0.4965, 0.5145, 0.4911, 0.483, 0.5056, 0.4816, 0.5155, 0.4999, 0.3887, 0.4676, 0.4037, 0.4503, 0.4258, 0.466, 0.4064, 0.4835, 0.4911, 0.483, 0.4959, 0.4538, 0.5069, 0.4556, 0.5056, 0.4816, 0.4037, 0.4503, 0.4152, 0.432, 0.4383, 0.4444, 0.4258, 0.466, 0.4604, 0.486, 0.4713, 0.4527, 0.486, 0.4533, 0.4779, 0.4855, 0.4779, 0.4855, 0.486, 0.4533, 0.4959, 0.4538, 0.4911, 0.483, 0.4434, 0.4777, 0.4572, 0.4481, 0.4713, 0.4527, 0.4604, 0.486, 0.5222, 0.4786, 0.52, 0.4578, 0.5324, 0.459, 0.5333, 0.4813, 0.5056, 0.4816, 0.5069, 0.4556, 0.52, 0.4578, 0.5222, 0.4786, 0.4258, 0.466, 0.4383, 0.4444, 0.4572, 0.4481, 0.4434, 0.4777, 0.5333, 0.4813, 0.5324, 0.459, 0.5559, 0.4586, 0.5559, 0.4812, 0.2016, 0.64, 0.186, 0.6336, 0.2025, 0.5997, 0.2155, 0.6034, 0.1672, 0.6824, 0.1587, 0.6703, 0.186, 0.6336, 0.2016, 0.64, 0.2293, 0.5476, 0.2183, 0.5464, 0.2194, 0.5249, 0.2293, 0.5239, 0.2155, 0.6034, 0.2025, 0.5997, 0.2183, 0.5464, 0.2293, 0.5476, 0.1596, 0.6223, 0.186, 0.6336, 0.1587, 0.6703, 0.133, 0.6574, 0.1882, 0.5279, 0.2194, 0.5249, 0.2183, 0.5464, 0.1867, 0.5537, 0.8078, 0.4492, 0.8027, 0.4221, 0.8484, 0.414, 0.8438, 0.4427, 0.7611, 0.4798, 0.743, 0.4622, 0.7766, 0.437, 0.7871, 0.4609, 0.8438, 0.4427, 0.8484, 0.414, 0.8665, 0.4114, 0.8665, 0.4405, 0.845, 0.4692, 0.8438, 0.4427, 0.8665, 0.4405, 0.8665, 0.4673, 0.7723, 0.5027, 0.7611, 0.4798, 0.7871, 0.4609, 0.7949, 0.4847, 0.8134, 0.4744, 0.8078, 0.4492, 0.8438, 0.4427, 0.845, 0.4692, 0.1616, 0.5304, 0.1882, 0.5279, 0.1867, 0.5537, 0.1609, 0.5524, 0.1336, 0.6115, 0.1596, 0.6223, 0.133, 0.6574, 0.107, 0.6361, 0.1501, 0.5913, 0.1763, 0.5963, 0.1596, 0.6223, 0.1336, 0.6115, 0.1609, 0.5524, 0.1867, 0.5537, 0.1763, 0.5963, 0.1501, 0.5913, 0.107, 0.6361, 0.133, 0.6574, 0.1364, 0.6712, 0.1046, 0.6491, 0.7949, 0.4847, 0.7871, 0.4609, 0.8078, 0.4492, 0.8134, 0.4744, 0.5559, 0.5372, 0.5559, 0.545, 0.5506, 0.545, 0.5507, 0.5367, 0.5559, 0.5338, 0.5559, 0.5372, 0.5507, 0.5367, 0.5449, 0.5582, 0.5506, 0.545, 0.5559, 0.545, 0.5559, 0.5576, 0.52, 0.4578, 0.5238, 0.4424, 0.5345, 0.4434, 0.5324, 0.459, 0.5069, 0.4556, 0.5119, 0.4403, 0.5238, 0.4424, 0.52, 0.4578, 0.4383, 0.4444, 0.4524, 0.4247, 0.4688, 0.4313, 0.4572, 0.4481, 0.5324, 0.459, 0.5345, 0.4434, 0.5559, 0.4442, 0.5559, 0.4586, 0.4959, 0.4538, 0.5023, 0.4386, 0.5119, 0.4403, 0.5069, 0.4556, 0.4152, 0.432, 0.4301, 0.4114, 0.4524, 0.4247, 0.4383, 0.4444, 0.4713, 0.4527, 0.4821, 0.4346, 0.4942, 0.4372, 0.486, 0.4533, 0.486, 0.4533, 0.4942, 0.4372, 0.5023, 0.4386, 0.4959, 0.4538, 0.4572, 0.4481, 0.4688, 0.4313, 0.4821, 0.4346, 0.4713, 0.4527, 0.5559, 0.5261, 0.5419, 0.5335, 0.5307, 0.5289, 0.5559, 0.5338, 0.5507, 0.5367, 0.5419, 0.5335, 0.4523, 0.674, 0.4342, 0.698, 0.4208, 0.6828, 0.4345, 0.6627, 0.4523, 0.674, 0.4345, 0.6627, 0.4492, 0.644, 0.4673, 0.6499, 0.4054, 0.6415, 0.4399, 0.616, 0.4492, 0.644, 0.4345, 0.6627, 0.4054, 0.6415, 0.4345, 0.6627, 0.4208, 0.6828, 0.3897, 0.6793, 0.4049, 0.8841, 0.3892, 0.8461, 0.4204, 0.8427, 0.4341, 0.8629, 0.4049, 0.8841, 0.4341, 0.8629, 0.4488, 0.8817, 0.4395, 0.9098, 0.452, 0.8516, 0.467, 0.8757, 0.4488, 0.8817, 0.4341, 0.8629, 0.452, 0.8516, 0.4341, 0.8629, 0.4204, 0.8427, 0.4339, 0.8275, 0.4706, 0.6142, 0.4673, 0.6499, 0.4492, 0.644, 0.4399, 0.616, 0.4702, 0.9116, 0.4395, 0.9098, 0.4488, 0.8817, 0.467, 0.8757, 0.2674, 0.5821, 0.2492, 0.5811, 0.2563, 0.5593, 0.2716, 0.5552, 0.2674, 0.5821, 0.2686, 0.6093, 0.2538, 0.6035, 0.2492, 0.5811, 0.2938, 0.5836, 0.2923, 0.612, 0.2686, 0.6093, 0.2674, 0.5821, 0.2938, 0.5836, 0.2674, 0.5821, 0.2716, 0.5552, 0.2955, 0.5551, 0.5036, 0.9034, 0.4702, 0.9116, 0.467, 0.8757, 0.4887, 0.8661, 0.5039, 0.6224, 0.4889, 0.6596, 0.4673, 0.6499, 0.4706, 0.6142, 0.4741, 0.8392, 0.452, 0.8516, 0.4339, 0.8275, 0.4558, 0.812, 0.4741, 0.8392, 0.4887, 0.8661, 0.467, 0.8757, 0.452, 0.8516, 0.4743, 0.6864, 0.4523, 0.674, 0.4673, 0.6499, 0.4889, 0.6596, 0.4743, 0.6864, 0.456, 0.7135, 0.4342, 0.698, 0.4523, 0.674, 0.5382, 0.7241, 0.5514, 0.7358, 0.5393, 0.7471, 0.5275, 0.7422, 0.5382, 0.7241, 0.5535, 0.7045, 0.5645, 0.7191, 0.5514, 0.7358, 0.5749, 0.7628, 0.5514, 0.7358, 0.5645, 0.7191, 0.5945, 0.7212, 0.5749, 0.7628, 0.541, 0.7628, 0.5393, 0.7471, 0.5514, 0.7358, 0.5749, 0.7628, 0.5513, 0.7898, 0.5392, 0.7786, 0.541, 0.7628, 0.5749, 0.7628, 0.5945, 0.8045, 0.5645, 0.8066, 0.5513, 0.7898, 0.5381, 0.8015, 0.5513, 0.7898, 0.5645, 0.8066, 0.5534, 0.8212, 0.5381, 0.8015, 0.5275, 0.7834, 0.5392, 0.7786, 0.5513, 0.7898, 0.5851, 0.6892, 0.5945, 0.7212, 0.5645, 0.7191, 0.5535, 0.7045, 0.5851, 0.8366, 0.5534, 0.8212, 0.5645, 0.8066, 0.5945, 0.8045, 0.5267, 0.7628, 0.5275, 0.7422, 0.5393, 0.7471, 0.541, 0.7628, 0.5267, 0.7628, 0.541, 0.7628, 0.5392, 0.7786, 0.5275, 0.7834, 0.4792, 0.7628, 0.5267, 0.7628, 0.5275, 0.7834, 0.4864, 0.7987, 0.4792, 0.7628, 0.4865, 0.7269, 0.5275, 0.7422, 0.5267, 0.7628, 0.5383, 0.8853, 0.5151, 0.8506, 0.5534, 0.8212, 0.5851, 0.8366, 0.5385, 0.6405, 0.5851, 0.6892, 0.5535, 0.7045, 0.5152, 0.6751, 0.4998, 0.8254, 0.4864, 0.7987, 0.5275, 0.7834, 0.5381, 0.8015, 0.4998, 0.8254, 0.5381, 0.8015, 0.5534, 0.8212, 0.5151, 0.8506, 0.4999, 0.7002, 0.5152, 0.6751, 0.5535, 0.7045, 0.5382, 0.7241, 0.4999, 0.7002, 0.5382, 0.7241, 0.5275, 0.7422, 0.4865, 0.7269, 0.466, 0.7627, 0.4648, 0.7258, 0.4865, 0.7269, 0.4792, 0.7628, 0.4647, 0.7997, 0.466, 0.7627, 0.4792, 0.7628, 0.4864, 0.7987, 0.4295, 0.7032, 0.417, 0.6893, 0.4208, 0.6828, 0.4342, 0.698, 0.417, 0.6893, 0.3892, 0.6864, 0.3897, 0.6793, 0.4208, 0.6828, 0.3887, 0.839, 0.4166, 0.8362, 0.4204, 0.8427, 0.3892, 0.8461, 0.4513, 0.8053, 0.4647, 0.7997, 0.4864, 0.7987, 0.4558, 0.812, 0.4515, 0.7202, 0.4295, 0.7032, 0.4342, 0.698, 0.456, 0.7135, 0.4166, 0.8362, 0.4292, 0.8223, 0.4339, 0.8275, 0.4204, 0.8427, 0.4648, 0.7258, 0.4515, 0.7202, 0.456, 0.7135, 0.4865, 0.7269, 0.4292, 0.8223, 0.4513, 0.8053, 0.4558, 0.812, 0.4339, 0.8275, 0.4999, 0.7002, 0.4865, 0.7269, 0.456, 0.7135, 0.4743, 0.6864, 0.4999, 0.7002, 0.4743, 0.6864, 0.4889, 0.6596, 0.5152, 0.6751, 0.4998, 0.8254, 0.5151, 0.8506, 0.4887, 0.8661, 0.4741, 0.8392, 0.4998, 0.8254, 0.4741, 0.8392, 0.4558, 0.812, 0.4864, 0.7987, 0.5385, 0.6405, 0.5152, 0.6751, 0.4889, 0.6596, 0.5039, 0.6224, 0.5383, 0.8853, 0.5036, 0.9034, 0.4887, 0.8661, 0.5151, 0.8506, 0.3123, 0.5846, 0.2938, 0.5836, 0.2955, 0.5551, 0.3075, 0.5551, 0.3123, 0.5846, 0.3042, 0.6134, 0.2923, 0.612, 0.2938, 0.5836, 0.5483, 0.3518, 0.5478, 0.3914, 0.5088, 0.39, 0.4994, 0.3573, 0.5483, 0.3518, 0.4994, 0.3573, 0.4832, 0.2571, 0.5497, 0.2552, 0.3095, 0.2915, 0.2997, 0.327, 0.2864, 0.3273, 0.2937, 0.3046, 0.4832, 0.2571, 0.4994, 0.3573, 0.4715, 0.3527, 0.4584, 0.3018, 0.4196, 0.2566, 0.4832, 0.2571, 0.4584, 0.3018, 0.4218, 0.2869, 0.9502, 0.7174, 0.9575, 0.6815, 0.9862, 0.6941, 0.9753, 0.7233, 0.2699, 0.2503, 0.2937, 0.3046, 0.2436, 0.2672, 0.9575, 0.6815, 0.9134, 0.6565, 0.9223, 0.6142, 0.9736, 0.6368, 0.902, 0.7104, 0.9502, 0.7174, 0.9316, 0.7493, 0.894, 0.7484, 0.902, 0.7104, 0.9134, 0.6565, 0.9575, 0.6815, 0.9502, 0.7174, 0.6253, 0.7525, 0.6312, 0.7196, 0.6768, 0.7275, 0.6749, 0.7563, 0.6406, 0.6869, 0.6522, 0.6507, 0.6918, 0.6668, 0.682, 0.6986, 0.6315, 0.8111, 0.6144, 0.7772, 0.6765, 0.787, 0.682, 0.8169, 0.6522, 0.6507, 0.6703, 0.6142, 0.7055, 0.6348, 0.6918, 0.6668, 0.9316, 0.7493, 0.9502, 0.7174, 0.9753, 0.7233, 0.9621, 0.7453, 0.2699, 0.2503, 0.3422, 0.2525, 0.3446, 0.2819, 0.3095, 0.2915, 0.4994, 0.3573, 0.5088, 0.39, 0.4766, 0.3895, 0.4715, 0.3527, 0.2997, 0.327, 0.3069, 0.3602, 0.2923, 0.3526, 0.2864, 0.3273, 0.6751, 0.896, 0.6522, 0.8623, 0.6917, 0.846, 0.7077, 0.8748, 0.6522, 0.8623, 0.6315, 0.8111, 0.682, 0.8169, 0.6917, 0.846, 0.6312, 0.7196, 0.6406, 0.6869, 0.682, 0.6986, 0.6768, 0.7275, 0.6144, 0.7772, 0.6253, 0.7525, 0.6749, 0.7563, 0.6765, 0.787, 0.2484, 0.3357, 0.2864, 0.3273, 0.2923, 0.3526, 0.1894, 0.3077, 0.1894, 0.2685, 0.2436, 0.2672, 0.2519, 0.2973, 0.1894, 0.3077, 0.2519, 0.2973, 0.2484, 0.3357, 0.1894, 0.3357, 0.2519, 0.2973, 0.2937, 0.3046, 0.2864, 0.3273, 0.9862, 0.6941, 0.9575, 0.6815, 0.9736, 0.6368, 0.9847, 0.6789, 0.1894, 0.2513, 0.2699, 0.2503, 0.2436, 0.2672, 0.1894, 0.2685, 0.4832, 0.2571, 0.4196, 0.2566, 0.4171, 0.2356, 0.4803, 0.234, 0.2699, 0.2503, 0.1894, 0.2513, 0.1894, 0.2274, 0.2687, 0.2285, 0.3422, 0.2525, 0.2699, 0.2503, 0.2687, 0.2285, 0.3401, 0.2314, 0.5497, 0.2552, 0.4832, 0.2571, 0.4803, 0.234, 0.55, 0.2322, 0.5528, 0.02728, 0.4694, 0.03789, 0.4684, 0.02107, 0.5531, 0.009975, 0.2737, 0.03721, 0.1894, 0.02704, 0.1894, 0.009975, 0.2747, 0.02056, 0.3672, 0.06063, 0.2737, 0.03721, 0.2747, 0.02056, 0.3688, 0.0458, 0.4694, 0.03789, 0.3902, 0.0638, 0.3887, 0.04891, 0.4684, 0.02107, 0.4803, 0.234, 0.4171, 0.2356, 0.41, 0.1779, 0.478, 0.1689, 0.3401, 0.2314, 0.2687, 0.2285, 0.2661, 0.169, 0.3504, 0.1738, 0.2687, 0.2285, 0.1894, 0.2274, 0.1894, 0.1674, 0.2661, 0.169, 0.55, 0.2322, 0.4803, 0.234, 0.478, 0.1689, 0.5509, 0.1671, 0.478, 0.1689, 0.41, 0.1779, 0.3996, 0.1128, 0.4726, 0.09375, 0.3504, 0.1738, 0.2661, 0.169, 0.2704, 0.09281, 0.3578, 0.109, 0.2661, 0.169, 0.1894, 0.1674, 0.1894, 0.08755, 0.2704, 0.09281, 0.5509, 0.1671, 0.478, 0.1689, 0.4726, 0.09375, 0.552, 0.0879, 0.7077, 0.8748, 0.6917, 0.846, 0.7411, 0.8266, 0.7545, 0.852, 0.6917, 0.846, 0.682, 0.8169, 0.7329, 0.804, 0.7411, 0.8266, 0.6768, 0.7275, 0.682, 0.6986, 0.7307, 0.7074, 0.7271, 0.7296, 0.6765, 0.787, 0.6749, 0.7563, 0.7265, 0.7551, 0.7288, 0.781, 0.6918, 0.6668, 0.7055, 0.6348, 0.7523, 0.66, 0.7394, 0.6855, 0.682, 0.8169, 0.6765, 0.787, 0.7288, 0.781, 0.7329, 0.804, 0.682, 0.6986, 0.6918, 0.6668, 0.7394, 0.6855, 0.7307, 0.7074, 0.6749, 0.7563, 0.6768, 0.7275, 0.7271, 0.7296, 0.7265, 0.7551, 0.7271, 0.7296, 0.7307, 0.7074, 0.7435, 0.7106, 0.7389, 0.7336, 0.7288, 0.781, 0.7265, 0.7551, 0.7381, 0.7575, 0.7404, 0.7804, 0.7394, 0.6855, 0.7523, 0.66, 0.7645, 0.6637, 0.752, 0.6876, 0.7329, 0.804, 0.7288, 0.781, 0.7404, 0.7804, 0.7443, 0.8008, 0.7307, 0.7074, 0.7394, 0.6855, 0.752, 0.6876, 0.7435, 0.7106, 0.7265, 0.7551, 0.7271, 0.7296, 0.7389, 0.7336, 0.7381, 0.7575, 0.7545, 0.852, 0.7411, 0.8266, 0.7516, 0.8208, 0.7641, 0.8432, 0.7411, 0.8266, 0.7329, 0.804, 0.7443, 0.8008, 0.7516, 0.8208, 0.7641, 0.8432, 0.7516, 0.8208, 0.7638, 0.8159, 0.7778, 0.8374, 0.7516, 0.8208, 0.7443, 0.8008, 0.7564, 0.7974, 0.7638, 0.8159, 0.7389, 0.7336, 0.7435, 0.7106, 0.7568, 0.714, 0.7522, 0.7322, 0.7404, 0.7804, 0.7381, 0.7575, 0.7506, 0.7548, 0.7527, 0.778, 0.752, 0.6876, 0.7645, 0.6637, 0.7754, 0.6732, 0.763, 0.6957, 0.7443, 0.8008, 0.7404, 0.7804, 0.7527, 0.778, 0.7564, 0.7974, 0.7435, 0.7106, 0.752, 0.6876, 0.763, 0.6957, 0.7568, 0.714, 0.7381, 0.7575, 0.7389, 0.7336, 0.7522, 0.7322, 0.7506, 0.7548, 0.7823, 0.7254, 0.7879, 0.7136, 0.7974, 0.7173, 0.7928, 0.7288, 0.7842, 0.755, 0.7822, 0.7373, 0.7901, 0.7406, 0.7905, 0.7551, 0.8053, 0.8117, 0.7881, 0.7967, 0.7973, 0.7929, 0.8098, 0.8033, 0.7881, 0.7967, 0.7825, 0.7853, 0.7927, 0.7819, 0.7973, 0.7929, 0.7822, 0.7373, 0.7823, 0.7254, 0.7928, 0.7288, 0.7901, 0.7406, 0.7827, 0.7733, 0.7842, 0.755, 0.7905, 0.7551, 0.7903, 0.7699, 0.7879, 0.7136, 0.805, 0.6974, 0.8098, 0.7059, 0.7974, 0.7173, 0.7825, 0.7853, 0.7827, 0.7733, 0.7903, 0.7699, 0.7927, 0.7819, 0.7564, 0.7974, 0.7527, 0.778, 0.7827, 0.7733, 0.7825, 0.7853, 0.763, 0.6957, 0.7754, 0.6732, 0.805, 0.6974, 0.7879, 0.7136, 0.7527, 0.778, 0.7506, 0.7548, 0.7842, 0.755, 0.7827, 0.7733, 0.7522, 0.7322, 0.7568, 0.714, 0.7823, 0.7254, 0.7822, 0.7373, 0.7638, 0.8159, 0.7564, 0.7974, 0.7825, 0.7853, 0.7881, 0.7967, 0.7778, 0.8374, 0.7638, 0.8159, 0.7881, 0.7967, 0.8053, 0.8117, 0.7506, 0.7548, 0.7522, 0.7322, 0.7822, 0.7373, 0.7842, 0.755, 0.7568, 0.714, 0.763, 0.6957, 0.7879, 0.7136, 0.7823, 0.7254, 0.4726, 0.09375, 0.3996, 0.1128, 0.3902, 0.0638, 0.4694, 0.03789, 0.3578, 0.109, 0.2704, 0.09281, 0.2737, 0.03721, 0.3672, 0.06063, 0.2704, 0.09281, 0.1894, 0.08755, 0.1894, 0.02704, 0.2737, 0.03721, 0.552, 0.0879, 0.4726, 0.09375, 0.4694, 0.03789, 0.5528, 0.02728, 0.2519, 0.2973, 0.2436, 0.2672, 0.2937, 0.3046, 0.2484, 0.3357, 0.2519, 0.2973, 0.2864, 0.3273, 0.2699, 0.2503, 0.3095, 0.2915, 0.2937, 0.3046, 0.5483, 0.3518, 0.597, 0.3586, 0.5868, 0.3911, 0.5478, 0.3914, 0.5483, 0.3518, 0.5497, 0.2552, 0.616, 0.2589, 0.597, 0.3586, 0.0693, 0.2915, 0.08508, 0.3046, 0.09235, 0.3273, 0.07901, 0.327, 0.616, 0.2589, 0.6396, 0.3043, 0.625, 0.3548, 0.597, 0.3586, 0.6796, 0.2602, 0.6766, 0.2905, 0.6396, 0.3043, 0.616, 0.2589, 0.8551, 0.6973, 0.8297, 0.6926, 0.8315, 0.6615, 0.8629, 0.6616, 0.1089, 0.2503, 0.1351, 0.2672, 0.08508, 0.3046, 0.8629, 0.6616, 0.8662, 0.6142, 0.9223, 0.6142, 0.9134, 0.6565, 0.902, 0.7104, 0.894, 0.7484, 0.8592, 0.7341, 0.8551, 0.6973, 0.902, 0.7104, 0.8551, 0.6973, 0.8629, 0.6616, 0.9134, 0.6565, 0.9207, 0.1484, 0.8711, 0.1521, 0.8692, 0.1233, 0.9148, 0.1154, 0.9054, 0.08276, 0.864, 0.09446, 0.8542, 0.06266, 0.8938, 0.04648, 0.9145, 0.2069, 0.864, 0.2127, 0.8695, 0.1828, 0.9316, 0.173, 0.8938, 0.04648, 0.8542, 0.06266, 0.8405, 0.03062, 0.8757, 0.009975, 0.8592, 0.7341, 0.8329, 0.7181, 0.8297, 0.6926, 0.8551, 0.6973, 0.1089, 0.2503, 0.0693, 0.2915, 0.03413, 0.2819, 0.03653, 0.2525, 0.597, 0.3586, 0.625, 0.3548, 0.6189, 0.3914, 0.5868, 0.3911, 0.07901, 0.327, 0.09235, 0.3273, 0.08643, 0.3526, 0.07185, 0.3602, 0.8709, 0.2918, 0.8383, 0.2706, 0.8543, 0.2419, 0.8938, 0.2581, 0.8938, 0.2581, 0.8543, 0.2419, 0.864, 0.2127, 0.9145, 0.2069, 0.9148, 0.1154, 0.8692, 0.1233, 0.864, 0.09446, 0.9054, 0.08276, 0.9316, 0.173, 0.8695, 0.1828, 0.8711, 0.1521, 0.9207, 0.1484, 0.1303, 0.3357, 0.08643, 0.3526, 0.09235, 0.3273, 0.1894, 0.3077, 0.1269, 0.2973, 0.1351, 0.2672, 0.1894, 0.2685, 0.1894, 0.3077, 0.1894, 0.3357, 0.1303, 0.3357, 0.1269, 0.2973, 0.1269, 0.2973, 0.09235, 0.3273, 0.08508, 0.3046, 0.8315, 0.6615, 0.839, 0.6482, 0.8662, 0.6142, 0.8629, 0.6616, 0.1894, 0.2513, 0.1894, 0.2685, 0.1351, 0.2672, 0.1089, 0.2503, 0.616, 0.2589, 0.6196, 0.2359, 0.6827, 0.2393, 0.6796, 0.2602, 0.1089, 0.2503, 0.11, 0.2285, 0.1894, 0.2274, 0.1894, 0.2513, 0.03653, 0.2525, 0.03869, 0.2314, 0.11, 0.2285, 0.1089, 0.2503, 0.5497, 0.2552, 0.55, 0.2322, 0.6196, 0.2359, 0.616, 0.2589, 0.5528, 0.02728, 0.5531, 0.009975, 0.6374, 0.02343, 0.6359, 0.04021, 0.1051, 0.03721, 0.104, 0.02056, 0.1894, 0.009975, 0.1894, 0.02704, 0.01157, 0.06063, 0.009975, 0.0458, 0.104, 0.02056, 0.1051, 0.03721, 0.6359, 0.04021, 0.6374, 0.02343, 0.7163, 0.05347, 0.7144, 0.06832, 0.6196, 0.2359, 0.6237, 0.171, 0.6914, 0.1818, 0.6827, 0.2393, 0.03869, 0.2314, 0.02832, 0.1738, 0.1127, 0.169, 0.11, 0.2285, 0.11, 0.2285, 0.1127, 0.169, 0.1894, 0.1674, 0.1894, 0.2274, 0.55, 0.2322, 0.5509, 0.1671, 0.6237, 0.171, 0.6196, 0.2359, 0.6237, 0.171, 0.6312, 0.09596, 0.7036, 0.117, 0.6914, 0.1818, 0.02832, 0.1738, 0.02099, 0.109, 0.1084, 0.09281, 0.1127, 0.169, 0.1127, 0.169, 0.1084, 0.09281, 0.1894, 0.08755, 0.1894, 0.1674, 0.5509, 0.1671, 0.552, 0.0879, 0.6312, 0.09596, 0.6237, 0.171, 0.8383, 0.2706, 0.7915, 0.2478, 0.8049, 0.2224, 0.8543, 0.2419, 0.8543, 0.2419, 0.8049, 0.2224, 0.8131, 0.1998, 0.864, 0.2127, 0.8692, 0.1233, 0.8189, 0.1254, 0.8152, 0.1032, 0.864, 0.09446, 0.8695, 0.1828, 0.8172, 0.1768, 0.8195, 0.1509, 0.8711, 0.1521, 0.8542, 0.06266, 0.8066, 0.08134, 0.7937, 0.0558, 0.8405, 0.03062, 0.864, 0.2127, 0.8131, 0.1998, 0.8172, 0.1768, 0.8695, 0.1828, 0.864, 0.09446, 0.8152, 0.1032, 0.8066, 0.08134, 0.8542, 0.06266, 0.8711, 0.1521, 0.8195, 0.1509, 0.8189, 0.1254, 0.8692, 0.1233, 0.8189, 0.1254, 0.8071, 0.1294, 0.8025, 0.1065, 0.8152, 0.1032, 0.8172, 0.1768, 0.8056, 0.1763, 0.8079, 0.1533, 0.8195, 0.1509, 0.8066, 0.08134, 0.794, 0.08345, 0.7815, 0.05951, 0.7937, 0.0558, 0.8131, 0.1998, 0.8017, 0.1966, 0.8056, 0.1763, 0.8172, 0.1768, 0.8152, 0.1032, 0.8025, 0.1065, 0.794, 0.08345, 0.8066, 0.08134, 0.8195, 0.1509, 0.8079, 0.1533, 0.8071, 0.1294, 0.8189, 0.1254, 0.7915, 0.2478, 0.7819, 0.239, 0.7944, 0.2166, 0.8049, 0.2224, 0.8049, 0.2224, 0.7944, 0.2166, 0.8017, 0.1966, 0.8131, 0.1998, 0.7819, 0.239, 0.7681, 0.2332, 0.7822, 0.2117, 0.7944, 0.2166, 0.7944, 0.2166, 0.7822, 0.2117, 0.7896, 0.1932, 0.8017, 0.1966, 0.8071, 0.1294, 0.7938, 0.128, 0.7892, 0.1098, 0.8025, 0.1065, 0.8056, 0.1763, 0.7933, 0.1738, 0.7954, 0.1506, 0.8079, 0.1533, 0.794, 0.08345, 0.783, 0.09149, 0.7706, 0.06905, 0.7815, 0.05951, 0.8017, 0.1966, 0.7896, 0.1932, 0.7933, 0.1738, 0.8056, 0.1763, 0.8025, 0.1065, 0.7892, 0.1098, 0.783, 0.09149, 0.794, 0.08345, 0.8079, 0.1533, 0.7954, 0.1506, 0.7938, 0.128, 0.8071, 0.1294, 0.7637, 0.1212, 0.7532, 0.1246, 0.7486, 0.1131, 0.7581, 0.1094, 0.7618, 0.1508, 0.7555, 0.151, 0.7558, 0.1364, 0.7638, 0.1331, 0.7407, 0.2075, 0.7362, 0.1991, 0.7487, 0.1887, 0.7579, 0.1925, 0.7579, 0.1925, 0.7487, 0.1887, 0.7533, 0.1777, 0.7635, 0.1811, 0.7638, 0.1331, 0.7558, 0.1364, 0.7532, 0.1246, 0.7637, 0.1212, 0.7633, 0.1691, 0.7557, 0.1658, 0.7555, 0.151, 0.7618, 0.1508, 0.7581, 0.1094, 0.7486, 0.1131, 0.7362, 0.1017, 0.741, 0.09318, 0.7635, 0.1811, 0.7533, 0.1777, 0.7557, 0.1658, 0.7633, 0.1691, 0.7896, 0.1932, 0.7635, 0.1811, 0.7633, 0.1691, 0.7933, 0.1738, 0.783, 0.09149, 0.7581, 0.1094, 0.741, 0.09318, 0.7706, 0.06905, 0.7933, 0.1738, 0.7633, 0.1691, 0.7618, 0.1508, 0.7954, 0.1506, 0.7938, 0.128, 0.7638, 0.1331, 0.7637, 0.1212, 0.7892, 0.1098, 0.7822, 0.2117, 0.7579, 0.1925, 0.7635, 0.1811, 0.7896, 0.1932, 0.7681, 0.2332, 0.7407, 0.2075, 0.7579, 0.1925, 0.7822, 0.2117, 0.7954, 0.1506, 0.7618, 0.1508, 0.7638, 0.1331, 0.7938, 0.128, 0.7892, 0.1098, 0.7637, 0.1212, 0.7581, 0.1094, 0.783, 0.09149, 0.6312, 0.09596, 0.6359, 0.04021, 0.7144, 0.06832, 0.7036, 0.117, 0.02099, 0.109, 0.01157, 0.06063, 0.1051, 0.03721, 0.1084, 0.09281, 0.1084, 0.09281, 0.1051, 0.03721, 0.1894, 0.02704, 0.1894, 0.08755, 0.552, 0.0879, 0.5528, 0.02728, 0.6359, 0.04021, 0.6312, 0.09596, 0.1269, 0.2973, 0.08508, 0.3046, 0.1351, 0.2672, 0.1303, 0.3357, 0.09235, 0.3273, 0.1269, 0.2973, 0.1089, 0.2503, 0.08508, 0.3046, 0.0693, 0.2915, 0.2731, 0.5201, 0.2778, 0.5014, 0.3029, 0.5086, 0.2987, 0.5259, 0.2948, 0.4411, 0.2829, 0.4216, 0.305, 0.4054, 0.3158, 0.4167, 0.2689, 0.5319, 0.2731, 0.5201, 0.2987, 0.5259, 0.2968, 0.5352, 0.3084, 0.4433, 0.2948, 0.4411, 0.3158, 0.4167, 0.3227, 0.4217, 0.2778, 0.5014, 0.283, 0.4832, 0.3083, 0.4922, 0.3029, 0.5086, 0.2829, 0.4216, 0.2748, 0.4063, 0.2957, 0.3926, 0.305, 0.4054, 0.2748, 0.4063, 0.2716, 0.3967, 0.2921, 0.3858, 0.2957, 0.3926, 0.283, 0.4832, 0.2865, 0.4714, 0.3122, 0.4835, 0.3083, 0.4922, 0.3227, 0.4217, 0.3158, 0.4167, 0.3271, 0.4034, 0.3328, 0.4067, 0.3029, 0.5086, 0.3083, 0.4922, 0.3266, 0.4997, 0.3222, 0.5129, 0.305, 0.4054, 0.2957, 0.3926, 0.3111, 0.386, 0.3188, 0.395, 0.2957, 0.3926, 0.2921, 0.3858, 0.3089, 0.3802, 0.3111, 0.386, 0.3083, 0.4922, 0.3122, 0.4835, 0.3311, 0.4937, 0.3266, 0.4997, 0.2987, 0.5259, 0.3029, 0.5086, 0.3222, 0.5129, 0.3183, 0.5266, 0.3158, 0.4167, 0.305, 0.4054, 0.3188, 0.395, 0.3271, 0.4034, 0.2968, 0.5352, 0.2987, 0.5259, 0.3183, 0.5266, 0.3183, 0.5345, 0.3183, 0.5266, 0.3222, 0.5129, 0.3328, 0.5165, 0.3271, 0.4034, 0.3188, 0.395, 0.326, 0.3887, 0.3183, 0.5345, 0.3183, 0.5266, 0.3328, 0.5165, 0.3328, 0.4067, 0.3271, 0.4034, 0.326, 0.3887, 0.3222, 0.5129, 0.3266, 0.4997, 0.3328, 0.5165, 0.3188, 0.395, 0.3111, 0.386, 0.326, 0.3887, 0.3111, 0.386, 0.3089, 0.3802, 0.326, 0.3887, 0.3266, 0.4997, 0.3311, 0.4937, 0.3328, 0.5165, 0.265, 0.4752, 0.2689, 0.4611, 0.2865, 0.4714, 0.283, 0.4832, 0.2601, 0.4153, 0.2572, 0.404, 0.2716, 0.3967, 0.2748, 0.4063, 0.2661, 0.4303, 0.2601, 0.4153, 0.2748, 0.4063, 0.2829, 0.4216, 0.2601, 0.4945, 0.265, 0.4752, 0.283, 0.4832, 0.2778, 0.5014, 0.2948, 0.4411, 0.3084, 0.4433, 0.3065, 0.4634, 0.303, 0.4595, 0.2492, 0.5282, 0.2548, 0.5144, 0.2731, 0.5201, 0.2689, 0.5319, 0.2712, 0.4454, 0.2661, 0.4303, 0.2829, 0.4216, 0.2948, 0.4411, 0.2548, 0.5144, 0.2601, 0.4945, 0.2778, 0.5014, 0.2731, 0.5201, 0.2943, 0.4627, 0.2951, 0.4564, 0.303, 0.4595, 0.3065, 0.4634, 0.2689, 0.4611, 0.2712, 0.4454, 0.2951, 0.4564, 0.2943, 0.4627, 0.2865, 0.4714, 0.2943, 0.4627, 0.3065, 0.4634, 0.2948, 0.4411, 0.2951, 0.4564, 0.2712, 0.4454, 0.2865, 0.4714, 0.2689, 0.4611, 0.2943, 0.4627, 0.2948, 0.4411, 0.303, 0.4595, 0.2951, 0.4564, 0.06256, 0.7986, 0.07054, 0.8218, 0.04648, 0.8292, 0.03783, 0.8083, 0.2264, 0.8158, 0.2176, 0.8355, 0.1996, 0.8292, 0.2082, 0.8083, 0.1834, 0.7989, 0.1756, 0.8219, 0.151, 0.8154, 0.158, 0.7879, 0.1233, 0.7916, 0.1232, 0.8105, 0.09528, 0.8152, 0.08838, 0.7871, 0.1897, 0.7462, 0.1796, 0.7639, 0.1694, 0.7544, 0.1791, 0.7374, 0.1422, 0.7318, 0.1339, 0.7392, 0.1272, 0.738, 0.1335, 0.7171, 0.1335, 0.7171, 0.1272, 0.738, 0.1196, 0.7358, 0.1134, 0.7165, 0.209, 0.7837, 0.1796, 0.7639, 0.1897, 0.76, 0.2045, 0.7696, 0.2082, 0.8083, 0.1996, 0.8292, 0.1756, 0.8219, 0.1834, 0.7989, 0.08838, 0.7871, 0.09528, 0.8152, 0.07054, 0.8218, 0.06256, 0.7986, 0.224, 0.7742, 0.209, 0.7837, 0.2045, 0.7696, 0.2123, 0.7646, 0.1272, 0.738, 0.1258, 0.7453, 0.1161, 0.7448, 0.1196, 0.7358, 0.1339, 0.7392, 0.1347, 0.7473, 0.1258, 0.7453, 0.1272, 0.738, 0.2052, 0.7328, 0.1897, 0.7462, 0.1791, 0.7374, 0.1938, 0.7246, 0.158, 0.7879, 0.151, 0.8154, 0.1232, 0.8105, 0.1233, 0.7916, 0.03783, 0.8083, 0.04648, 0.8292, 0.02852, 0.8356, 0.01968, 0.8159, 0.03367, 0.7983, 0.03783, 0.8083, 0.01968, 0.8159, 0.01554, 0.8064, 0.1607, 0.7445, 0.1443, 0.7528, 0.1339, 0.7392, 0.1422, 0.7318, 0.07982, 0.7759, 0.08838, 0.7871, 0.06256, 0.7986, 0.05806, 0.7882, 0.2122, 0.7982, 0.2082, 0.8083, 0.1834, 0.7989, 0.1877, 0.7885, 0.1824, 0.7135, 0.169, 0.7296, 0.1335, 0.7171, 0.1434, 0.7024, 0.1877, 0.7885, 0.1834, 0.7989, 0.158, 0.7879, 0.1662, 0.7769, 0.2305, 0.8063, 0.2264, 0.8158, 0.2082, 0.8083, 0.2122, 0.7982, 0.05806, 0.7882, 0.06256, 0.7986, 0.03783, 0.8083, 0.03367, 0.7983, 0.06554, 0.7634, 0.05806, 0.7882, 0.03367, 0.7983, 0.02725, 0.7865, 0.236, 0.7952, 0.2305, 0.8063, 0.2122, 0.7982, 0.2188, 0.7864, 0.1796, 0.7639, 0.1877, 0.7885, 0.1662, 0.7769, 0.1694, 0.7544, 0.1243, 0.76, 0.106, 0.7619, 0.1161, 0.7448, 0.1258, 0.7453, 0.2188, 0.7864, 0.2122, 0.7982, 0.1877, 0.7885, 0.1796, 0.7639, 0.07516, 0.7532, 0.07982, 0.7759, 0.05806, 0.7882, 0.06554, 0.7634, 0.1037, 0.7491, 0.08028, 0.739, 0.1134, 0.7165, 0.1196, 0.7358, 0.02725, 0.7865, 0.03367, 0.7983, 0.01554, 0.8064, 0.009975, 0.7953, 0.169, 0.7296, 0.1607, 0.7445, 0.1422, 0.7318, 0.1335, 0.7171, 0.106, 0.7619, 0.1037, 0.7491, 0.1196, 0.7358, 0.1161, 0.7448, 0.1414, 0.7637, 0.1243, 0.76, 0.1258, 0.7453, 0.1347, 0.7473, 0.1443, 0.7528, 0.1414, 0.7637, 0.1347, 0.7473, 0.1339, 0.7392, 0.1662, 0.7769, 0.158, 0.7879, 0.1414, 0.7637, 0.1443, 0.7528, 0.158, 0.7879, 0.1233, 0.7916, 0.1243, 0.76, 0.1414, 0.7637, 0.08838, 0.7871, 0.07982, 0.7759, 0.1037, 0.7491, 0.106, 0.7619, 0.1791, 0.7374, 0.1694, 0.7544, 0.1607, 0.7445, 0.169, 0.7296, 0.07982, 0.7759, 0.07516, 0.7532, 0.08028, 0.739, 0.1037, 0.7491, 0.1233, 0.7916, 0.08838, 0.7871, 0.106, 0.7619, 0.1243, 0.76, 0.1938, 0.7246, 0.1791, 0.7374, 0.169, 0.7296, 0.1824, 0.7135, 0.1694, 0.7544, 0.1662, 0.7769, 0.1443, 0.7528, 0.1607, 0.7445, 0.2123, 0.7646, 0.2045, 0.7696, 0.1897, 0.76, 0.196, 0.7513, 0.2155, 0.7559, 0.2123, 0.7646, 0.196, 0.7513, 0.2032, 0.7434, 0.1796, 0.7639, 0.1897, 0.7462, 0.196, 0.7513, 0.1897, 0.76, 0.2052, 0.7328, 0.2302, 0.7575, 0.2155, 0.7559, 0.2032, 0.7434, 0.1897, 0.7462, 0.2052, 0.7328, 0.2032, 0.7434, 0.196, 0.7513, 0.2302, 0.7575, 0.224, 0.7742, 0.2123, 0.7646, 0.2155, 0.7559, 0.09528, 0.8152, 0.1232, 0.8105, 0.1231, 0.8732, 0.1023, 0.874, 0.1996, 0.8292, 0.2176, 0.8355, 0.2045, 0.8865, 0.1867, 0.882, 0.1232, 0.8105, 0.151, 0.8154, 0.1439, 0.874, 0.1231, 0.8732, 0.02852, 0.8356, 0.04648, 0.8292, 0.0595, 0.882, 0.04172, 0.8865, 0.151, 0.8154, 0.1756, 0.8219, 0.1648, 0.8775, 0.1439, 0.874, 0.1756, 0.8219, 0.1996, 0.8292, 0.1867, 0.882, 0.1648, 0.8775, 0.07054, 0.8218, 0.09528, 0.8152, 0.1023, 0.874, 0.08139, 0.8775, 0.04648, 0.8292, 0.07054, 0.8218, 0.08139, 0.8775, 0.0595, 0.882, 0.2731, 0.5201, 0.2987, 0.5259, 0.3029, 0.5086, 0.2778, 0.5014, 0.2948, 0.4411, 0.3158, 0.4167, 0.305, 0.4054, 0.2829, 0.4216, 0.2689, 0.5319, 0.2968, 0.5352, 0.2987, 0.5259, 0.2731, 0.5201, 0.3084, 0.4433, 0.3227, 0.4217, 0.3158, 0.4167, 0.2948, 0.4411, 0.2778, 0.5014, 0.3029, 0.5086, 0.3083, 0.4922, 0.283, 0.4832, 0.2829, 0.4216, 0.305, 0.4054, 0.2957, 0.3926, 0.2748, 0.4063, 0.2748, 0.4063, 0.2957, 0.3926, 0.2921, 0.3858, 0.2716, 0.3967, 0.283, 0.4832, 0.3083, 0.4922, 0.3122, 0.4835, 0.2865, 0.4714, 0.3227, 0.4217, 0.3328, 0.4067, 0.3271, 0.4034, 0.3158, 0.4167, 0.3029, 0.5086, 0.3222, 0.5129, 0.3266, 0.4997, 0.3083, 0.4922, 0.305, 0.4054, 0.3188, 0.395, 0.3111, 0.386, 0.2957, 0.3926, 0.2957, 0.3926, 0.3111, 0.386, 0.3089, 0.3802, 0.2921, 0.3858, 0.3083, 0.4922, 0.3266, 0.4997, 0.3311, 0.4937, 0.3122, 0.4835, 0.2987, 0.5259, 0.3183, 0.5266, 0.3222, 0.5129, 0.3029, 0.5086, 0.3158, 0.4167, 0.3271, 0.4034, 0.3188, 0.395, 0.305, 0.4054, 0.2968, 0.5352, 0.3183, 0.5345, 0.3183, 0.5266, 0.2987, 0.5259, 0.3183, 0.5266, 0.3328, 0.5165, 0.3222, 0.5129, 0.3271, 0.4034, 0.326, 0.3887, 0.3188, 0.395, 0.3183, 0.5345, 0.3328, 0.5165, 0.3183, 0.5266, 0.3328, 0.4067, 0.326, 0.3887, 0.3271, 0.4034, 0.3222, 0.5129, 0.3328, 0.5165, 0.3266, 0.4997, 0.3188, 0.395, 0.326, 0.3887, 0.3111, 0.386, 0.3111, 0.386, 0.326, 0.3887, 0.3089, 0.3802, 0.3266, 0.4997, 0.3328, 0.5165, 0.3311, 0.4937, 0.265, 0.4752, 0.283, 0.4832, 0.2865, 0.4714, 0.2689, 0.4611, 0.2601, 0.4153, 0.2748, 0.4063, 0.2716, 0.3967, 0.2572, 0.404, 0.2661, 0.4303, 0.2829, 0.4216, 0.2748, 0.4063, 0.2601, 0.4153, 0.2601, 0.4945, 0.2778, 0.5014, 0.283, 0.4832, 0.265, 0.4752, 0.2948, 0.4411, 0.303, 0.4595, 0.3065, 0.4634, 0.3084, 0.4433, 0.2492, 0.5282, 0.2689, 0.5319, 0.2731, 0.5201, 0.2548, 0.5144, 0.2712, 0.4454, 0.2948, 0.4411, 0.2829, 0.4216, 0.2661, 0.4303, 0.2548, 0.5144, 0.2731, 0.5201, 0.2778, 0.5014, 0.2601, 0.4945, 0.2943, 0.4627, 0.3065, 0.4634, 0.303, 0.4595, 0.2951, 0.4564, 0.2689, 0.4611, 0.2943, 0.4627, 0.2951, 0.4564, 0.2712, 0.4454, 0.2865, 0.4714, 0.3065, 0.4634, 0.2943, 0.4627, 0.2948, 0.4411, 0.2712, 0.4454, 0.2951, 0.4564, 0.2865, 0.4714, 0.2943, 0.4627, 0.2689, 0.4611, 0.2948, 0.4411, 0.2951, 0.4564, 0.303, 0.4595, 0.06256, 0.7986, 0.03783, 0.8083, 0.04648, 0.8292, 0.07054, 0.8218, 0.2264, 0.8158, 0.2082, 0.8083, 0.1996, 0.8292, 0.2176, 0.8355, 0.1834, 0.7989, 0.158, 0.7879, 0.151, 0.8154, 0.1756, 0.8219, 0.1233, 0.7916, 0.08838, 0.7871, 0.09528, 0.8152, 0.1232, 0.8105, 0.1897, 0.7462, 0.1791, 0.7374, 0.1694, 0.7544, 0.1796, 0.7639, 0.1422, 0.7318, 0.1335, 0.7171, 0.1272, 0.738, 0.1339, 0.7392, 0.1335, 0.7171, 0.1134, 0.7165, 0.1196, 0.7358, 0.1272, 0.738, 0.209, 0.7837, 0.2045, 0.7696, 0.1897, 0.76, 0.1796, 0.7639, 0.2082, 0.8083, 0.1834, 0.7989, 0.1756, 0.8219, 0.1996, 0.8292, 0.08838, 0.7871, 0.06256, 0.7986, 0.07054, 0.8218, 0.09528, 0.8152, 0.224, 0.7742, 0.2123, 0.7646, 0.2045, 0.7696, 0.209, 0.7837, 0.1272, 0.738, 0.1196, 0.7358, 0.1161, 0.7448, 0.1258, 0.7453, 0.1339, 0.7392, 0.1272, 0.738, 0.1258, 0.7453, 0.1347, 0.7473, 0.2052, 0.7328, 0.1938, 0.7246, 0.1791, 0.7374, 0.1897, 0.7462, 0.158, 0.7879, 0.1233, 0.7916, 0.1232, 0.8105, 0.151, 0.8154, 0.03783, 0.8083, 0.01968, 0.8159, 0.02852, 0.8356, 0.04648, 0.8292, 0.03367, 0.7983, 0.01554, 0.8064, 0.01968, 0.8159, 0.03783, 0.8083, 0.1607, 0.7445, 0.1422, 0.7318, 0.1339, 0.7392, 0.1443, 0.7528, 0.07982, 0.7759, 0.05806, 0.7882, 0.06256, 0.7986, 0.08838, 0.7871, 0.2122, 0.7982, 0.1877, 0.7885, 0.1834, 0.7989, 0.2082, 0.8083, 0.1824, 0.7135, 0.1434, 0.7024, 0.1335, 0.7171, 0.169, 0.7296, 0.1877, 0.7885, 0.1662, 0.7769, 0.158, 0.7879, 0.1834, 0.7989, 0.2305, 0.8063, 0.2122, 0.7982, 0.2082, 0.8083, 0.2264, 0.8158, 0.05806, 0.7882, 0.03367, 0.7983, 0.03783, 0.8083, 0.06256, 0.7986, 0.06554, 0.7634, 0.02725, 0.7865, 0.03367, 0.7983, 0.05806, 0.7882, 0.236, 0.7952, 0.2188, 0.7864, 0.2122, 0.7982, 0.2305, 0.8063, 0.1796, 0.7639, 0.1694, 0.7544, 0.1662, 0.7769, 0.1877, 0.7885, 0.1243, 0.76, 0.1258, 0.7453, 0.1161, 0.7448, 0.106, 0.7619, 0.2188, 0.7864, 0.1796, 0.7639, 0.1877, 0.7885, 0.2122, 0.7982, 0.07516, 0.7532, 0.06554, 0.7634, 0.05806, 0.7882, 0.07982, 0.7759, 0.1037, 0.7491, 0.1196, 0.7358, 0.1134, 0.7165, 0.08028, 0.739, 0.02725, 0.7865, 0.009975, 0.7953, 0.01554, 0.8064, 0.03367, 0.7983, 0.169, 0.7296, 0.1335, 0.7171, 0.1422, 0.7318, 0.1607, 0.7445, 0.106, 0.7619, 0.1161, 0.7448, 0.1196, 0.7358, 0.1037, 0.7491, 0.1414, 0.7637, 0.1347, 0.7473, 0.1258, 0.7453, 0.1243, 0.76, 0.1443, 0.7528, 0.1339, 0.7392, 0.1347, 0.7473, 0.1414, 0.7637, 0.1662, 0.7769, 0.1443, 0.7528, 0.1414, 0.7637, 0.158, 0.7879, 0.158, 0.7879, 0.1414, 0.7637, 0.1243, 0.76, 0.1233, 0.7916, 0.08838, 0.7871, 0.106, 0.7619, 0.1037, 0.7491, 0.07982, 0.7759, 0.1791, 0.7374, 0.169, 0.7296, 0.1607, 0.7445, 0.1694, 0.7544, 0.07982, 0.7759, 0.1037, 0.7491, 0.08028, 0.739, 0.07516, 0.7532, 0.1233, 0.7916, 0.1243, 0.76, 0.106, 0.7619, 0.08838, 0.7871, 0.1938, 0.7246, 0.1824, 0.7135, 0.169, 0.7296, 0.1791, 0.7374, 0.1694, 0.7544, 0.1607, 0.7445, 0.1443, 0.7528, 0.1662, 0.7769, 0.2123, 0.7646, 0.196, 0.7513, 0.1897, 0.76, 0.2045, 0.7696, 0.2155, 0.7559, 0.2032, 0.7434, 0.196, 0.7513, 0.2123, 0.7646, 0.1796, 0.7639, 0.1897, 0.76, 0.196, 0.7513, 0.1897, 0.7462, 0.2052, 0.7328, 0.2032, 0.7434, 0.2155, 0.7559, 0.2302, 0.7575, 0.1897, 0.7462, 0.196, 0.7513, 0.2032, 0.7434, 0.2052, 0.7328, 0.2302, 0.7575, 0.2155, 0.7559, 0.2123, 0.7646, 0.224, 0.7742, 0.09528, 0.8152, 0.1023, 0.874, 0.1231, 0.8732, 0.1232, 0.8105, 0.1996, 0.8292, 0.1867, 0.882, 0.2045, 0.8865, 0.2176, 0.8355, 0.1232, 0.8105, 0.1231, 0.8732, 0.1439, 0.874, 0.151, 0.8154, 0.02852, 0.8356, 0.04172, 0.8865, 0.0595, 0.882, 0.04648, 0.8292, 0.151, 0.8154, 0.1439, 0.874, 0.1648, 0.8775, 0.1756, 0.8219, 0.1756, 0.8219, 0.1648, 0.8775, 0.1867, 0.882, 0.1996, 0.8292, 0.07054, 0.8218, 0.08139, 0.8775, 0.1023, 0.874, 0.09528, 0.8152, 0.04648, 0.8292, 0.0595, 0.882, 0.08139, 0.8775, 0.07054, 0.8218])
me_plane.materials.append(mat_material)
me_plane.use_remesh_preserve_volume = False
me_plane.use_remesh_preserve_attributes = False
me_plane.use_mirror_x = True
me_plane.update()
arm_armature = bpy.data.armatures.new('Armature')  # bones are not reproduced

# ---- objects
ob_armature = bpy.data.objects.new('Armature', arm_armature)
ob_woman = bpy.data.objects.new('woman', me_plane)

# ---- transforms, parenting, visibility, modifiers, constraints
ob_armature.location = (0.0, 0.0, 0.0)
ob_armature.show_in_front = True
ob_armature.lineart.crease_threshold = 0.0
ob_woman.parent = ob_armature
ob_woman.location = (0.0, 0.0, 0.0)
ob_woman.lineart.crease_threshold = 0.0
ob_woman.use_mesh_mirror_x = True
_vg = ob_woman.vertex_groups.new(name='root')
for _i, _w in zip([290, 291, 292, 293, 294, 295, 338, 387, 388, 389, 390, 391, 392, 393, 394, 395, 396, 441], [0.9385, 0.9385, 0.9385, 0.9385, 0.9385, 0.9385, 0.002504, 0.9385, 0.9385, 0.9385, 0.9385, 0.9385, 0.9385, 0.9262, 0.9274, 0.9385, 0.9385, 0.002504]): _vg.add([_i], _w, 'REPLACE')
_vg = ob_woman.vertex_groups.new(name='lowerTorso')
for _i, _w in zip([256, 258, 260, 273, 281, 284, 285, 286, 290, 291, 292, 341, 344, 346, 348, 350, 363, 373, 374, 377, 378, 379, 380, 381, 387, 388, 389, 390, 391], [0.9784, 0.996, 0.9895, 7.644e-06, 0.9034, 0.9985, 0.9985, 0.9985, 0.6455, 0.5652, 0.4156, 0.9624, 0.9784, 0.9727, 0.996, 0.9895, 7.644e-06, 0.4613, 0.9034, 0.9985, 0.9985, 0.9985, 0.9985, 0.9985, 0.6455, 0.4816, 0.3921, 0.5652, 0.4156]): _vg.add([_i], _w, 'REPLACE')
_vg = ob_woman.vertex_groups.new(name='upperTorso')
for _i, _w in zip([0, 2, 3, 4, 6, 9, 11, 12, 14, 15, 16, 18, 19, 21, 22, 23, 25, 39, 40, 41, 42, 43, 44, 45, 46, 47, 48, 49, 50, 51, 52, 53, 54, 55, 56, 57, 58, 59, 60, 61, 62, 63, 64, 65, 66, 67, 68, 69, 70, 71, 72, 73, 74, 75, 76, 77, 78, 79, 80, 81, 82, 83, 84, 85, 89, 90, 91, 92, 94, 97, 99, 100, 101, 103, 104, 105, 107, 109, 110, 112, 113, 114, 115, 118, 137, 138, 139, 140, 141, 142, 143, 144, 145, 146, 147, 148, 149, 150, 151, 152, 153, 154, 155, 156, 157, 158, 159, 160, 161, 162, 163, 164, 165, 166, 167, 168, 169, 170, 171, 172, 173, 174, 175, 176, 177, 178, 179, 180, 181, 182, 183, 184, 185, 186, 187, 188, 189, 190, 191, 192, 193, 194, 255, 256, 257, 258, 259, 260, 261, 262, 263, 264, 265, 266, 267, 268, 269, 270, 272, 273, 275, 276, 278, 279, 280, 281, 282, 283, 284, 285, 286, 339, 340, 341, 342, 343, 344, 345, 346, 347, 348, 349, 350, 351, 352, 353, 354, 355, 356, 357, 358, 359, 360, 362, 363, 365, 366, 368, 369, 370, 371, 372, 373, 374, 375, 376, 377, 378, 379, 380, 381], [0.0, 0.0, 0.0, 0.0, 0.0, 0.0, 0.0, 0.0, 0.0, 0.0, 0.0, 0.0, 0.0, 0.0, 0.0, 0.0, 0.0, 0.0, 0.0, 0.0, 0.0, 0.0, 0.0, 0.0, 0.0, 0.0, 0.0, 0.0, 0.4314, 0.4681, 0.4667, 0.4074, 0.4445, 0.2479, 0.2259, 0.0, 0.0, 0.0, 0.0, 0.1325, 0.0, 0.2609, 0.0, 0.0, 0.0, 0.0, 0.0, 0.0, 0.0, 0.0, 0.0, 0.0, 0.0, 0.0, 0.618, 0.609, 0.6063, 0.6403, 0.6783, 0.6053, 0.6053, 0.6053, 0.0, 0.0, 0.0, 0.0, 0.0, 0.0, 0.0, 0.0, 0.0, 0.0, 0.0, 0.0, 0.0, 0.0, 0.0, 0.0, 0.0, 0.0, 0.0, 0.0, 0.0, 0.0, 0.0, 0.0, 0.0, 0.0, 0.0, 0.0, 0.0, 0.0, 0.0, 0.0, 0.0, 0.0, 0.0, 0.0, 0.5641, 0.4314, 0.4681, 0.4667, 0.4074, 0.4445, 0.2479, 0.2259, 0.0, 0.0, 0.0, 0.0, 0.147, 0.0, 0.0, 0.1325, 0.0, 0.2609, 0.0, 0.0, 0.0, 0.0, 0.0, 0.0, 0.0, 0.0, 0.0, 0.0, 0.0, 0.0, 0.0, 0.0, 0.0, 0.0, 0.6715, 0.618, 0.609, 0.6063, 0.6403, 0.6783, 0.6053, 0.6053, 0.6053, 0.6053, 0.6053, 0.6053, 0.4687, 0.6053, 0.6055, 0.6053, 0.3972, 0.15, 0.1665, 0.4649, 0.6053, 0.2031, 0.6063, 0.6053, 0.2674, 0.004651, 0.001184, 0.2071, 0.2015, 0.09783, 0.7768, 0.43, 0.62, 0.6053, 0.5445, 0.607, 0.1575, 0.1517, 0.2329, 0.6088, 0.1676, 0.6053, 0.1314, 0.6053, 0.6053, 0.4687, 0.6053, 0.6067, 0.6053, 0.6055, 0.6053, 0.3972, 0.15, 0.1665, 0.4649, 0.6053, 0.2031, 0.6063, 0.6053, 0.2674, 0.004651, 0.001184, 0.2071, 0.2015, 0.09783, 0.7768, 0.43, 0.8442, 0.62, 0.8331, 0.6196, 0.6053, 0.5445, 0.607, 0.1033, 0.1575, 0.03299, 0.1517, 0.2329]): _vg.add([_i], _w, 'REPLACE')
_vg = ob_woman.vertex_groups.new(name='head')
for _i, _w in zip([0, 1, 2, 3, 4, 5, 6, 7, 8, 9, 10, 11, 12, 13, 14, 15, 16, 17, 18, 19, 20, 21, 22, 23, 24, 25, 26, 27, 28, 29, 30, 31, 32, 33, 34, 35, 36, 37, 38, 39, 40, 41, 42, 43, 44, 45, 46, 47, 48, 49, 50, 51, 52, 53, 54, 55, 56, 57, 58, 59, 60, 61, 62, 63, 64, 65, 66, 67, 68, 69, 70, 71, 72, 73, 74, 75, 81, 82, 83, 84, 85, 86, 87, 88, 89, 90, 91, 92, 93, 94, 95, 96, 97, 98, 99, 100, 101, 102, 103, 104, 105, 106, 107, 108, 109, 110, 111, 112, 113, 114, 115, 116, 117, 118, 119, 120, 121, 122, 123, 124, 125, 126, 127, 128, 129, 130, 131, 132, 133, 134, 135, 136, 137, 138, 139, 140, 141, 142, 143, 144, 145, 146, 147, 148, 149, 150, 152, 153, 154, 155, 156, 157, 158, 159, 160, 161, 162, 163, 164, 165, 166, 167, 168, 169, 170, 171, 172, 173, 174, 175, 176, 177, 178, 179, 180, 181, 182, 183, 184, 191, 192, 193, 194, 257, 261, 266, 340, 342, 345, 351, 356], [0.9445, 0.95, 0.9725, 0.9757, 0.9395, 0.9455, 0.9355, 0.9757, 0.9395, 0.9757, 0.9757, 0.9181, 0.8991, 0.9425, 0.9582, 0.9701, 0.9116, 0.9396, 0.8718, 0.9757, 0.9757, 0.9602, 0.9657, 0.9962, 0.9385, 0.9757, 0.9386, 0.9385, 0.9385, 0.9385, 0.9385, 0.9385, 0.9391, 0.9385, 0.9385, 0.9385, 0.9395, 0.9386, 0.9389, 0.9758, 0.9758, 0.9962, 0.6191, 0.6241, 0.7007, 0.5176, 0.6083, 0.8541, 0.8654, 0.9657, 0.01641, 0.0329, 0.09896, 0.0102, 0.001723, 0.3233, 0.5294, 0.6334, 0.9965, 0.997, 0.997, 0.9967, 0.9966, 0.9985, 0.9987, 0.9968, 0.9966, 0.9194, 0.9083, 0.9983, 0.9006, 0.9986, 0.9987, 0.9997, 0.9757, 0.9757, 3.798e-05, 0.002434, 0.02321, 0.8739, 0.9445, 0.9386, 0.95, 0.9757, 0.9757, 0.9725, 0.9757, 0.9395, 0.9455, 0.9355, 0.9757, 0.9395, 0.9757, 0.9757, 0.9181, 0.8512, 0.8991, 0.9425, 0.9582, 0.9701, 0.9116, 0.9396, 0.8718, 0.9757, 0.9757, 0.9757, 0.9757, 0.9602, 0.9657, 0.9962, 0.9962, 0.9385, 0.9385, 0.9757, 0.9386, 0.9385, 0.9385, 0.9385, 0.9174, 0.9014, 0.9385, 0.939, 0.9385, 0.9385, 0.9385, 0.9391, 0.9385, 0.9385, 0.9385, 0.9395, 0.9386, 0.9389, 0.9758, 0.9758, 0.9962, 0.9962, 0.8283, 0.6191, 0.6241, 0.7007, 0.5176, 0.6083, 0.8541, 0.8654, 0.9657, 0.9485, 0.01641, 0.0329, 0.09896, 0.0102, 0.001723, 0.3233, 0.5294, 0.6334, 0.6642, 0.9965, 0.997, 0.998, 0.9987, 0.997, 0.9967, 0.9966, 0.9985, 0.9987, 0.9968, 0.9966, 0.9194, 0.9083, 0.9983, 0.9006, 0.9986, 0.9987, 0.9912, 0.9997, 0.9982, 0.9757, 0.9727, 0.9757, 0.9757, 3.798e-05, 0.002434, 0.02321, 0.01703, 0.05372, 0.4171, 0.02097, 0.5025, 0.5937, 0.05372, 0.4171, 0.02097]): _vg.add([_i], _w, 'REPLACE')
_vg = ob_woman.vertex_groups.new(name='arm1.L')
for _i, _w in zip([257, 259, 262, 263, 264, 265, 266, 267, 268, 269, 270, 271, 272, 273, 274, 275, 276, 277, 279, 282, 283, 296, 297, 298, 299, 300, 301, 302, 303, 304, 305, 306, 307, 308, 309, 310, 311], [0.0371, 0.008917, 0.946, 0.9673, 0.4148, 0.05761, 0.6285, 0.006293, 0.2277, 0.9141, 0.9765, 0.992, 0.9771, 0.9528, 0.9915, 0.9643, 0.9757, 0.9914, 0.2935, 0.08632, 0.03626, 0.8801, 0.6196, 0.8721, 0.8768, 0.782, 0.8875, 0.8761, 0.8014, 0.1172, 0.001737, 0.1018, 0.2086, 0.005005, 0.2684, 0.2182, 0.009372]): _vg.add([_i], _w, 'REPLACE')
_vg = ob_woman.vertex_groups.new(name='arm2.L')
for _i, _w in zip([296, 297, 298, 299, 300, 301, 302, 303, 304, 305, 306, 307, 308, 309, 310, 311, 312, 313, 314, 315, 316, 317, 318, 319, 320, 321, 322, 323, 324, 325, 326, 327, 328, 329, 330, 331, 332, 333, 334, 335, 442, 443, 444, 445, 446, 447, 448, 449, 466, 467, 469, 470, 471, 472, 473, 474], [0.1179, 0.09998, 0.1644, 0.476, 0.125, 0.3054, 0.4095, 0.1088, 0.835, 0.7237, 0.8486, 0.8973, 0.7884, 0.8772, 0.8974, 0.7616, 0.9385, 0.9385, 0.9385, 0.9385, 0.9385, 0.9385, 0.9385, 0.9385, 0.7076, 0.6948, 0.7021, 0.6859, 0.6929, 0.6959, 0.6826, 0.7065, 0.9385, 0.9385, 0.9385, 0.9385, 0.9385, 0.9385, 0.9385, 0.9385, 0.8468, 0.8079, 0.8399, 0.8437, 0.8098, 0.8503, 0.8307, 0.8299, 0.0005121, 0.00293, 0.003487, 0.007601, 0.012, 0.0002013, 9.328e-05, 0.01034]): _vg.add([_i], _w, 'REPLACE')
_vg = ob_woman.vertex_groups.new(name='hand.L')
for _i, _w in zip([320, 321, 322, 323, 324, 325, 326, 327, 442, 443, 444, 445, 446, 447, 448, 449, 450, 451, 452, 453, 454, 455, 456, 457, 458, 459, 460, 461, 462, 463, 464, 465, 466, 467, 468, 469, 470, 471, 472, 473, 474, 475, 476, 477, 478], [0.1269, 0.1075, 0.1347, 0.1245, 0.1431, 0.1143, 0.1322, 0.1241, 0.0261, 0.02855, 0.02875, 0.02268, 0.0413, 0.01994, 0.02592, 0.03288, 0.9757, 0.9726, 0.9757, 0.9757, 0.9748, 0.9757, 0.9757, 0.9757, 0.8889, 0.8822, 0.8868, 0.8864, 0.8799, 0.8897, 0.8845, 0.8854, 0.8442, 0.8442, 0.8442, 0.8442, 0.8442, 0.8442, 0.8442, 0.8442, 0.8442, 0.8442, 0.8442, 0.9757, 0.9757]): _vg.add([_i], _w, 'REPLACE')
_vg = ob_woman.vertex_groups.new(name='arm1.R')
for _i, _w in zip([345, 349, 352, 353, 354, 355, 356, 357, 358, 359, 360, 361, 362, 363, 364, 365, 366, 367, 369, 375, 376, 397, 398, 399, 400, 401, 402, 403, 404, 405, 406, 407, 408, 409, 410, 411, 412], [0.0371, 0.008917, 0.946, 0.9673, 0.4148, 0.05761, 0.6285, 0.006293, 0.2277, 0.9141, 0.9765, 0.992, 0.9771, 0.9528, 0.9915, 0.9643, 0.9757, 0.9914, 0.2935, 0.08632, 0.03626, 0.8801, 0.6196, 0.8721, 0.8768, 0.782, 0.8875, 0.8761, 0.8014, 0.1172, 0.001737, 0.1018, 0.2086, 0.005005, 0.2684, 0.2182, 0.009372]): _vg.add([_i], _w, 'REPLACE')
_vg = ob_woman.vertex_groups.new(name='arm2.R')
for _i, _w in zip([397, 398, 399, 400, 401, 402, 403, 404, 405, 406, 407, 408, 409, 410, 411, 412, 413, 414, 415, 416, 417, 418, 419, 420, 421, 422, 423, 424, 425, 426, 427, 428, 429, 430, 431, 432, 433, 434, 435, 436, 542, 543, 544, 545, 546, 547, 548, 549, 566, 567, 569, 570, 571, 572, 573, 574], [0.1179, 0.09998, 0.1644, 0.476, 0.125, 0.3054, 0.4095, 0.1088, 0.835, 0.7237, 0.8486, 0.8973, 0.7884, 0.8772, 0.8974, 0.7616, 0.9385, 0.9385, 0.9385, 0.9385, 0.9385, 0.9385, 0.9385, 0.9385, 0.7076, 0.6948, 0.7021, 0.6859, 0.6929, 0.6959, 0.6826, 0.7065, 0.9385, 0.9385, 0.9385, 0.9385, 0.9385, 0.9385, 0.9385, 0.9385, 0.8468, 0.8079, 0.8399, 0.8437, 0.8098, 0.8503, 0.8307, 0.8299, 0.0005121, 0.00293, 0.003487, 0.007601, 0.012, 0.0002013, 9.328e-05, 0.01034]): _vg.add([_i], _w, 'REPLACE')
_vg = ob_woman.vertex_groups.new(name='hand.R')
for _i, _w in zip([421, 422, 423, 424, 425, 426, 427, 428, 542, 543, 544, 545, 546, 547, 548, 549, 550, 551, 552, 553, 554, 555, 556, 557, 558, 559, 560, 561, 562, 563, 564, 565, 566, 567, 568, 569, 570, 571, 572, 573, 574, 575, 576, 577, 578], [0.1269, 0.1075, 0.1347, 0.1245, 0.1431, 0.1143, 0.1322, 0.1241, 0.0261, 0.02855, 0.02875, 0.02268, 0.0413, 0.01994, 0.02592, 0.03288, 0.9757, 0.9726, 0.9757, 0.9757, 0.9748, 0.9757, 0.9757, 0.9757, 0.8889, 0.8822, 0.8868, 0.8864, 0.8799, 0.8897, 0.8845, 0.8854, 0.8442, 0.8442, 0.8442, 0.8442, 0.8442, 0.8442, 0.8442, 0.8442, 0.8442, 0.8442, 0.8442, 0.9757, 0.9757]): _vg.add([_i], _w, 'REPLACE')
_vg = ob_woman.vertex_groups.new(name='leg1.L')
for _i, _w in zip([290, 291, 292, 293, 294, 295, 388, 389, 393, 394], [0.9892, 0.9912, 0.9428, 0.7699, 0.7628, 0.6566, 5.359e-05, 0.0002709, 0.00152, 0.001694]): _vg.add([_i], _w, 'REPLACE')
_vg = ob_woman.vertex_groups.new(name='leg2.L')
for _i, _w in zip([287, 288, 289, 293, 294, 295, 336, 337, 338, 382, 384, 393, 394, 438, 439, 480, 482, 484, 486, 488, 490, 491, 492, 494, 497, 498, 499, 500, 501, 502, 503, 504, 505, 506, 508, 509, 510, 511, 520, 534, 535, 536, 537, 538, 539, 540, 541, 634, 638], [0.9096, 0.978, 0.9823, 0.9821, 0.9826, 0.8428, 0.9998, 0.9997, 0.9634, 0.03175, 0.02979, 0.02635, 0.02513, 0.2067, 0.2118, 1.0, 1.0, 1.0, 1.0, 1.0, 1.0, 0.03644, 1.0, 1.0, 0.3615, 1.0, 1.0, 0.5143, 0.9695, 0.7882, 1.0, 1.0, 0.8452, 0.9555, 0.01491, 6.405e-05, 0.2701, 1.0, 6.754e-05, 0.9982, 0.9995, 1.0, 1.0, 0.9946, 1.0, 1.0, 1.0, 9.879e-05, 0.0008917]): _vg.add([_i], _w, 'REPLACE')
_vg = ob_woman.vertex_groups.new(name='foot1.L')
for _i, _w in zip([479, 481, 485, 487, 489, 491, 493, 496, 497, 500, 501, 502, 503, 505, 506, 507, 508, 509, 510, 511, 512, 523, 527, 528, 529, 530, 531, 532, 533, 579, 581, 585, 587, 589, 591, 593, 596, 597, 598, 599, 601, 602, 603, 604, 605, 606, 608, 609, 610, 611, 612, 623, 624, 628, 629, 631, 632], [0.9536, 0.9621, 0.996, 0.9717, 0.9964, 1.0, 0.0002493, 1.0, 1.0, 1.0, 0.9986, 0.6563, 1.0, 0.9963, 0.8279, 1.0, 1.0, 1.0, 0.9992, 0.9969, 0.9961, 0.3102, 0.8432, 1.0, 0.6632, 0.9114, 0.8828, 0.6496, 0.3544, 0.0, 0.0, 0.0, 0.0, 0.0, 0.0, 0.0, 0.0, 0.0, 0.0, 0.0, 0.0, 0.0, 0.0, 0.0, 0.0, 0.0, 0.0, 0.0, 0.0, 0.0, 0.0, 0.0, 0.0, 0.0, 0.0, 0.0, 0.0]): _vg.add([_i], _w, 'REPLACE')
_vg = ob_woman.vertex_groups.new(name='foot2.L')
for _i, _w in zip([483, 493, 495, 510, 513, 514, 515, 516, 517, 518, 519, 520, 521, 522, 523, 524, 525, 526, 617], [0.0006834, 0.07202, 1.0, 0.0001666, 1.0, 1.0, 1.0, 1.0, 1.0, 0.7773, 0.7663, 0.7947, 0.1578, 0.9416, 0.9462, 1.0, 0.06253, 0.9922, 8.063e-06]): _vg.add([_i], _w, 'REPLACE')
_vg = ob_woman.vertex_groups.new(name='leg1.R')
for _i, _w in zip([387, 388, 389, 390, 391, 392, 393, 394, 395, 396], [0.9892, 5.359e-05, 0.0002709, 0.9912, 0.9428, 0.7699, 0.00152, 0.001694, 0.7628, 0.6566]): _vg.add([_i], _w, 'REPLACE')
_vg = ob_woman.vertex_groups.new(name='leg2.R')
for _i, _w in zip([382, 383, 384, 385, 386, 392, 393, 394, 395, 396, 437, 438, 439, 440, 441, 534, 538, 580, 582, 584, 586, 588, 590, 591, 592, 594, 597, 598, 599, 600, 601, 602, 603, 604, 605, 606, 608, 609, 610, 611, 620, 634, 635, 636, 637, 638, 639, 640, 641], [0.03175, 0.9096, 0.02979, 0.978, 0.9823, 0.9821, 0.02635, 0.02513, 0.9826, 0.8428, 0.9998, 0.2067, 0.2118, 0.9997, 0.9634, 9.879e-05, 0.0008917, 1.0, 1.0, 1.0, 1.0, 1.0, 1.0, 0.03644, 1.0, 1.0, 0.3615, 1.0, 1.0, 0.5143, 0.9695, 0.7882, 1.0, 1.0, 0.8452, 0.9555, 0.01491, 6.405e-05, 0.2701, 1.0, 6.754e-05, 0.9982, 0.9995, 1.0, 1.0, 0.9946, 1.0, 1.0, 1.0]): _vg.add([_i], _w, 'REPLACE')
_vg = ob_woman.vertex_groups.new(name='foot1.R')
for _i, _w in zip([479, 481, 485, 487, 489, 491, 493, 496, 497, 498, 499, 501, 502, 503, 504, 505, 506, 508, 509, 510, 511, 512, 523, 524, 528, 529, 531, 532, 579, 581, 585, 587, 589, 591, 593, 596, 597, 600, 601, 602, 603, 605, 606, 607, 608, 609, 610, 611, 612, 623, 627, 628, 629, 630, 631, 632, 633], [0.0, 0.0, 0.0, 0.0, 0.0, 0.0, 0.0, 0.0, 0.0, 0.0, 0.0, 0.0, 0.0, 0.0, 0.0, 0.0, 0.0, 0.0, 0.0, 0.0, 0.0, 0.0, 0.0, 0.0, 0.0, 0.0, 0.0, 0.0, 0.9536, 0.9621, 0.996, 0.9717, 0.9964, 1.0, 0.0002493, 1.0, 1.0, 1.0, 0.9986, 0.6563, 1.0, 0.9963, 0.8279, 1.0, 1.0, 1.0, 0.9992, 0.9969, 0.9961, 0.3102, 0.8432, 1.0, 0.6632, 0.9114, 0.8828, 0.6496, 0.3544]): _vg.add([_i], _w, 'REPLACE')
_vg = ob_woman.vertex_groups.new(name='foot2.R')
for _i, _w in zip([517, 583, 593, 595, 610, 613, 614, 615, 616, 617, 618, 619, 620, 621, 622, 623, 624, 625, 626], [8.063e-06, 0.0006834, 0.07202, 1.0, 0.0001666, 1.0, 1.0, 1.0, 1.0, 1.0, 0.7773, 0.7663, 0.7947, 0.1578, 0.9416, 0.9462, 1.0, 0.06253, 0.9922]): _vg.add([_i], _w, 'REPLACE')
_vg = ob_woman.vertex_groups.new(name='baby')
for _i, _w in zip([195, 196, 197, 198, 199, 200, 201, 202, 203, 204, 205, 206, 207, 208, 209, 210, 211, 212, 213, 214, 215, 216, 217, 218, 219, 220, 221, 222, 223, 224, 225, 226, 227, 228, 229, 230, 231, 232, 233, 234, 235, 236, 237, 238, 239, 240, 241, 242, 243, 244, 245, 246, 247, 248, 249, 250, 251, 252, 253, 254], [0.9904, 0.9904, 0.9904, 0.9904, 0.9904, 0.9904, 0.9904, 0.9904, 0.9904, 0.9904, 0.9904, 0.9904, 0.9904, 0.9904, 0.9904, 0.9845, 0.9904, 0.9904, 0.9904, 0.9904, 0.9904, 0.9904, 0.9904, 0.9904, 0.9904, 0.9904, 0.9904, 0.9904, 0.9842, 0.9904, 0.9874, 0.9904, 0.9904, 0.9904, 0.9904, 0.9904, 0.9904, 0.9904, 0.9904, 0.9904, 0.9827, 0.9904, 0.9904, 0.9904, 0.9904, 0.9904, 0.9904, 0.9904, 0.9904, 0.9904, 0.9904, 0.9904, 0.9904, 0.9904, 0.9904, 0.9904, 0.9904, 0.9835, 0.9904, 0.9904]): _vg.add([_i], _w, 'REPLACE')
_m = ob_woman.modifiers.new('Armature', 'ARMATURE')
_m.object = ob_armature

# ---- collection membership
col_collection_1.objects.link(ob_armature)
col_collection_1.objects.link(ob_woman)

# ---- scene / render settings (as saved in the file)
scene.frame_start = 1; scene.frame_end = 40; scene.frame_set(1)
scene.render.engine = 'CYCLES'
scene.render.resolution_percentage = 50
scene.render.dither_intensity = 0.0
scene.cycles.use_denoising = False
scene.cycles.samples = 128
scene.cycles.sampling_pattern = 'TABULATED_SOBOL'
scene.cycles.use_adaptive_sampling = False
scene.cycles.use_light_tree = False
scene.cycles.blur_glossy = 0.0
scene.cycles.sample_clamp_indirect = 0.0
scene.view_settings.view_transform = 'Standard'
bpy.context.view_layer.update()

# ---- added for rendering (the .blend has no active camera and no usable light): camera, sun
cam_auto = bpy.data.cameras.new('AutoCamera')
cam_auto.lens = 50.0
cam_auto.sensor_width = 36.0
cam_auto.clip_end = 1000.0
ob_auto_camera = bpy.data.objects.new('AutoCamera', cam_auto)
scene.collection.objects.link(ob_auto_camera)
ob_auto_camera.location = (1.84173, -2.25992, 2.23032)
ob_auto_camera.rotation_euler = (1.09748, -7.21219e-08, 0.694738)
scene.camera = ob_auto_camera
light_auto_sun = bpy.data.lights.new('AutoSun', 'SUN')
light_auto_sun.energy = 3.0
light_auto_sun.angle = 0.0523599
ob_auto_sun = bpy.data.objects.new('AutoSun', light_auto_sun)
scene.collection.objects.link(ob_auto_sun)
ob_auto_sun.rotation_euler = (0.872665, 0.174533, 0.523599)
bpy.context.view_layer.update()
